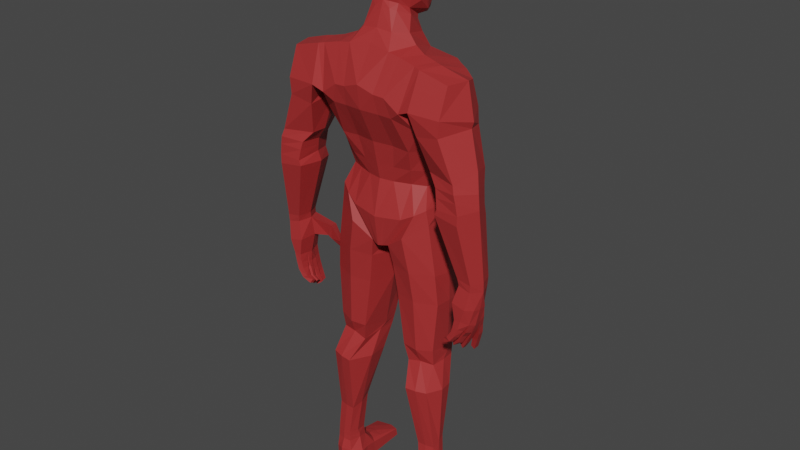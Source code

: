 # Source: enemy.blend  (saved by Blender 3.6.13; exported with 4.5.12 LTS)
import bpy
from mathutils import Matrix  # noqa: F401  (used for matrix-valued properties, if any)

bpy.ops.wm.read_factory_settings(use_empty=True)
scene = bpy.context.scene
scene.name = 'Scene'

# ---- collections
col_john = bpy.data.collections.new('John'); scene.collection.children.link(col_john)

# ---- materials (node trees are filled in below, after node groups)
mat_material = bpy.data.materials.new('Material')
mat_material.use_transparent_shadow = False

# ---- material node trees
mat_material.use_nodes = True; mat_material.node_tree.nodes.clear()
_N = mat_material.node_tree.nodes; _L = mat_material.node_tree.links
n0 = _N.new('ShaderNodeBsdfPrincipled'); n0.name = 'Principled BSDF'; n0.location = (10, 300)
n0.distribution = 'GGX'
n0.subsurface_method = 'RANDOM_WALK_SKIN'
n0.inputs[0].default_value = (0.402, 0.0291, 0.0291, 1.0)
n0.inputs[3].default_value = 1.45
n0.inputs[27].default_value = (0.0, 0.0, 0.0, 1.0)
n0.inputs[28].default_value = 1.0
n1 = _N.new('ShaderNodeOutputMaterial'); n1.name = 'Material Output'; n1.location = (300, 300)
_L.new(n0.outputs[0], n1.inputs[0])
n1.is_active_output = True

# ---- world
world_world = bpy.data.worlds.new('World'); scene.world = world_world
world_world.use_nodes = True; world_world.node_tree.nodes.clear()
_N = world_world.node_tree.nodes; _L = world_world.node_tree.links
n0 = _N.new('ShaderNodeOutputWorld'); n0.name = 'World Output'; n0.location = (300, 300)
n1 = _N.new('ShaderNodeBackground'); n1.name = 'Background'; n1.location = (10, 300)
n1.inputs[0].default_value = (0.05088, 0.05088, 0.05088, 1.0)
_L.new(n1.outputs[0], n0.inputs[0])
n0.is_active_output = True
world_world.color = (0.05088, 0.05088, 0.05088)
world_world.use_sun_shadow = False
world_world.sun_shadow_jitter_overblur = 0.0

# ---- meshes
me_john = bpy.data.meshes.new('John')
me_john.from_pydata([(0.08797, 0.56, 0.05345), (0.1091, 0.8211, 0.03073), (0.09051, 0.561, -0.0207), (0.08906, 0.8348, -0.05675), (0.07525, 0.7633, -0.07816), (0.09266, 0.6921, -0.02114), (0.07563, 0.6213, -0.006025), (0.0864, 0.5871, -0.02198), (0.1158, 0.7646, 0.0432), (0.08934, 0.7105, 0.06759), (0.08115, 0.6246, 0.05619), (0.0909, 0.5915, 0.05578), (0.03847, 0.8452, -0.05533), (0.01623, 0.4895, 0.07587), (0.01659, 0.5068, -0.03307), (0.04089, 0.8313, 0.04167), (0.04893, 0.566, 0.0842), (0.04161, 0.6257, 0.08604), (0.04384, 0.7185, 0.09978), (0.04192, 0.7875, 0.08292), (0.04797, 0.5654, -0.03967), (0.02458, 0.6223, -0.02758), (0.03585, 0.6906, -0.04209), (0.02889, 0.7842, -0.08088), (0.0221, 0.8804, 0.03396), (0.0249, 0.9076, -0.01567), (0.0968, 0.06755, -0.02917), (0.111, 0.06735, -0.02592), (0.04446, 0.3074, 0.05521), (0.04228, 0.3068, 0.03082), (0.03053, 0.4176, -0.0244), (0.02823, 0.4136, 0.07073), (0.108, 0.419, -0.01603), (0.1008, 0.4111, 0.05096), (0.02284, 0.4724, -0.02788), (0.02053, 0.4639, 0.07383), (0.1035, 0.4735, -0.01881), (0.09583, 0.4609, 0.05261), (0.1039, 0.2549, -0.0384), (0.1122, 0.252, 0.01523), (0.06463, 0.253, -0.04533), (0.04965, 0.2502, 0.03264), (0.1085, 0.1328, -0.02134), (0.1065, 0.1457, 0.006621), (0.07679, 0.1318, -0.02468), (0.07599, 0.1451, 0.0156), (0.05946, 0.8419, -0.05541), (0.0521, 0.5248, 0.06672), (0.06926, 0.5764, -0.03215), (0.05287, 0.6218, -0.01657), (0.06678, 0.6888, -0.04249), (0.04798, 0.7829, -0.07968), (0.05228, 0.5336, -0.04211), (0.09407, 0.8239, 0.03997), (0.06991, 0.578, 0.07185), (0.06138, 0.6252, 0.07342), (0.07708, 0.7156, 0.09193), (0.0823, 0.7751, 0.07488), (0.101, 0.3093, 0.02103), (0.06881, 0.4186, -0.03196), (0.06364, 0.4127, 0.07386), (0.05792, 0.4613, 0.07518), (0.06343, 0.4735, -0.03753), (0.0809, 0.2511, 0.03982), (0.08429, 0.254, -0.04393), (0.09125, 0.1454, 0.02329), (0.09267, 0.1323, -0.02435), (0.08915, 0.5664, 0.01687), (0.1015, 0.8355, -0.02183), (0.09211, 0.5905, 0.02307), (0.08182, 0.6229, 0.02636), (0.1015, 0.7018, 0.0153), (0.1111, 0.7721, 0.0005639), (0.05764, 0.8497, -0.01383), (0.01223, 0.4958, 0.0214), (0.03092, 0.927, -0.01958), (0.03089, 0.898, 0.002599), (0.111, 0.07765, -0.02518), (0.1126, 0.06547, -0.01501), (0.09677, 0.3069, 0.04099), (0.07061, 0.3064, 0.05711), (0.01796, 0.4157, 0.02346), (0.1068, 0.415, 0.01747), (0.106, 0.4672, 0.01659), (0.009595, 0.4682, 0.02329), (0.1178, 0.2552, -0.01158), (0.04492, 0.2521, -0.006344), (0.11, 0.1392, -0.007361), (0.07252, 0.1385, -0.00454), (0.1093, 0.02866, 0.002165), (0.07954, 0.8412, -0.021), (0.16, 0.8194, -0.01981), (0.1482, 0.8125, 0.006578), (0.1501, 0.8191, -0.05682), (0.1496, 0.77, -0.07553), (0.1526, 0.7689, 0.01626), (0.1732, 0.759, -0.02194), (0.09553, 0.7716, -0.0811), (0.114, 0.7644, -0.001008), (0.1203, 0.7657, 0.03284), (0.1248, 0.8188, 0.02227), (0.09974, 0.8324, -0.05926), (0.1144, 0.8334, -0.0246), (0.1404, 0.6443, -0.06758), (0.1369, 0.6434, -0.02893), (0.1802, 0.6465, -0.07226), (0.1984, 0.6423, -0.03749), (0.1205, 0.6769, -0.05699), (0.1724, 0.6763, 0.01143), (0.1198, 0.6768, -0.03003), (0.1732, 0.6742, -0.0703), (0.1441, 0.6782, 0.02186), (0.1887, 0.6869, -0.02938), (0.1064, 0.7344, -0.07325), (0.1587, 0.7439, 0.0105), (0.1077, 0.7393, -0.01681), (0.1474, 0.7423, -0.0754), (0.1213, 0.7354, 0.02223), (0.1693, 0.7479, -0.02158), (0.183, 0.6101, -0.07132), (0.15, 0.6079, 0.008292), (0.2011, 0.6055, -0.03625), (0.1398, 0.6162, -0.06987), (0.1854, 0.6068, -0.0003493), (0.1351, 0.613, -0.02553), (0.09069, 0.7286, -0.04928), (0.1018, 0.7345, 0.05454), (0.03237, 0.7508, -0.07297), (0.04258, 0.7698, 0.09486), (0.08212, 0.7478, 0.07799), (0.05765, 0.7506, -0.07308), (0.1073, 0.7407, 0.007405), (0.03253, 0.8556, 0.03219), (0.02769, 0.8681, -0.03557), (0.04348, 0.8658, -0.01215), (0.1118, -0.0008817, -0.01838), (0.1103, 0.01065, -0.03098), (0.09511, -0.0009692, 0.007314), (0.1088, 0.0006177, 0.0003359), (0.09618, 0.01056, -0.03704), (0.06964, 0.005368, -0.03081), (0.0667, 0.0001123, -0.01574), (0.07021, 0.00185, 0.004235), (0.09684, -0.0006343, -0.01778), (0.07068, 0.02922, 0.006159), (0.06717, 0.03104, -0.01127), (0.1123, 0.03051, -0.01401), (0.1107, 0.03602, -0.03141), (0.0966, 0.0387, -0.03724), (0.07876, 0.03694, -0.03093), (0.09281, 0.03277, 0.03698), (0.1087, 0.03488, 0.03494), (0.07974, 0.02921, 0.03231), (0.123, 0.01115, 0.0958), (0.09364, 0.01146, 0.103), (0.09309, -0.003294, 0.1053), (0.07789, 0.01149, 0.09964), (0.1224, -0.004194, 0.09821), (0.07735, -0.00362, 0.1019), (0.1145, 0.02305, 0.02871), (0.07357, 0.02426, 0.02891), (0.07187, 0.00032, 0.03067), (0.1135, -0.0007215, 0.02381), (0.09791, -0.002673, 0.03375), (0.03442, 0.9835, 0.04492), (0.03965, 0.9314, 0.001237), (0.04449, 0.9876, 0.01287), (0.04286, 0.9353, 0.01954), (0.03723, 0.9304, 0.05431), (0.03476, 0.8892, 0.04282), (0.0248, 0.9173, -0.01763), (0.04069, 0.9078, 0.01875), (0.007155, 0.5054, -0.03697), (0.0, 0.4816, 0.08015), (0.01814, 0.5619, -0.04449), (0.01006, 0.9094, -0.01941), (0.005631, 0.4927, 0.02084), (0.01686, 0.985, 0.05689), (0.03923, 0.9394, 0.001135), (0.02128, 0.9975, 0.0183), (0.009992, 0.9272, -0.02613), (0.01356, 0.9208, 0.06713), (0.0281, 0.8968, 0.05959), (0.01003, 0.9185, -0.02146), (0.02457, 0.8745, 0.03072), (0.03661, 0.8901, -0.0009407), (0.008484, 0.8754, 0.05732), (0.1682, 0.4332, -0.0517), (0.1805, 0.4343, -0.05249), (0.1945, 0.4232, -0.03), (0.1915, 0.427, -0.002786), (0.1786, 0.4289, 0.001788), (0.1687, 0.4275, -0.02289), (0.1636, 0.4636, -0.05223), (0.1647, 0.4616, -0.01804), (0.175, 0.4589, 0.003999), (0.1908, 0.4555, -0.002292), (0.2009, 0.4541, -0.02864), (0.1882, 0.4583, -0.0534), (0.1436, 0.4769, 0.002325), (0.1473, 0.4736, 0.01849), (0.1558, 0.4521, 0.006878), (0.1594, 0.4514, 0.01889), (0.1308, 0.4466, 0.01065), (0.1359, 0.4474, 0.02146), (0.1517, 0.4444, 0.01121), (0.1549, 0.445, 0.01845), (0.1384, 0.4298, 0.01928), (0.1403, 0.4303, 0.02481), (0.1261, 0.4303, 0.01869), (0.1237, 0.4365, 0.01621), (0.1268, 0.437, 0.02443), (0.1286, 0.4308, 0.02557), (0.1937, 0.4249, -0.01675), (0.1742, 0.4278, -0.0112), (0.1904, 0.4273, -0.04199), (0.1685, 0.4305, -0.03312), (0.1756, 0.3585, 0.006668), (0.1676, 0.3604, 0.008108), (0.1662, 0.3593, -0.0004269), (0.1749, 0.3572, -0.003588), (0.1451, 0.3898, -0.04743), (0.1485, 0.3829, -0.05018), (0.1482, 0.3805, -0.04313), (0.1454, 0.3865, -0.03976), (0.1631, 0.3611, -0.01097), (0.1571, 0.366, -0.00914), (0.1558, 0.3663, -0.01591), (0.1628, 0.3619, -0.01908), (0.15, 0.3794, -0.02964), (0.1557, 0.3726, -0.03467), (0.1565, 0.3706, -0.02637), (0.1512, 0.3768, -0.02356), (0.1721, 0.4102, -0.01054), (0.1678, 0.3927, -0.01032), (0.1632, 0.3798, -0.01066), (0.1699, 0.4098, -0.02124), (0.1659, 0.3923, -0.02001), (0.1618, 0.3797, -0.01834), (0.1871, 0.4065, -0.0274), (0.1789, 0.3897, -0.02523), (0.1721, 0.3762, -0.02212), (0.1728, 0.3759, -0.0131), (0.1803, 0.3902, -0.01401), (0.1889, 0.4075, -0.01517), (0.1776, 0.4118, 0.003389), (0.1753, 0.3955, 0.00471), (0.1724, 0.3802, 0.006346), (0.174, 0.4107, -0.008487), (0.1724, 0.3943, -0.006052), (0.1706, 0.3789, -0.003344), (0.19, 0.4082, -0.01346), (0.1876, 0.3921, -0.01045), (0.1825, 0.3777, -0.006863), (0.1821, 0.3792, 0.00431), (0.1869, 0.3937, 0.001661), (0.1885, 0.4101, -0.0004223), (0.1844, 0.4106, -0.04135), (0.176, 0.3999, -0.03937), (0.168, 0.3846, -0.03918), (0.1876, 0.4074, -0.03022), (0.1787, 0.3962, -0.02949), (0.1702, 0.3813, -0.03032), (0.167, 0.4111, -0.02429), (0.1648, 0.4004, -0.02398), (0.1595, 0.3847, -0.02579), (0.1577, 0.3875, -0.03253), (0.1635, 0.4034, -0.03188), (0.1662, 0.4136, -0.03349), (0.1764, 0.4188, -0.05326), (0.1714, 0.4047, -0.05398), (0.1617, 0.3919, -0.05435), (0.181, 0.4133, -0.04364), (0.1733, 0.3996, -0.04512), (0.1633, 0.3882, -0.04642), (0.1663, 0.4158, -0.03609), (0.1631, 0.4061, -0.03898), (0.1555, 0.3933, -0.04157), (0.154, 0.3958, -0.05192), (0.1623, 0.4086, -0.0521), (0.1653, 0.4183, -0.0519), (0.2007, 0.4546, -0.01521), (0.1983, 0.456, -0.04084), (0.02067, 0.8849, 0.0657), (0.01868, 0.8783, 0.05711), (0.02584, 0.8816, 0.05185), (0.01116, 0.8776, 0.06887), (0.0149, 0.8847, 0.07251), (0.01257, 0.8989, 0.06804), (0.03084, 0.9495, -0.02059), (0.0428, 0.9529, 0.01688), (0.03599, 0.9501, 0.05105), (0.009964, 0.949, -0.03115), (0.01592, 0.9458, 0.06403), (0.03139, 0.9382, -0.02009), (0.04285, 0.9403, 0.01878), (0.03587, 0.9398, 0.05088), (0.00998, 0.9377, -0.02863), (0.02347, 0.9427, 0.05281), (0.03078, 0.9168, 0.05809), (0.01085, 0.9166, 0.06666), (0.04379, 0.9258, 0.01926), (0.02082, 0.9167, 0.06238), (0.0, 0.5046, -0.03906), (0.01382, 0.8267, 0.05061), (0.0, 0.5544, 0.09366), (0.0, 0.6269, 0.09604), (0.0, 0.7183, 0.1053), (0.0, 0.7855, 0.08993), (0.006733, 0.8785, 0.038), (0.0, 0.4911, 0.02055), (0.0, 0.7704, 0.1022), (0.01222, 0.8547, 0.03685), (0.0, 0.9865, 0.0617), (0.0, 0.8514, -0.05056), (0.0, 0.56, -0.04709), (0.0, 0.6229, -0.03279), (0.0, 0.6914, -0.0482), (0.0, 0.794, -0.08365), (0.0, 0.9103, -0.02142), (0.0, 0.7521, -0.07763), (0.0, 0.871, -0.03705), (0.04071, 0.9514, 0.0009312), (0.0, 1.0, 0.0213), (0.0, 0.9276, -0.02825), (0.0, 0.9192, -0.02353), (0.0, 0.8732, 0.03969), (0.0, 0.944, 0.06948), (0.0, 0.9494, -0.03308), (0.0, 0.9405, -0.03122), (0.008651, 0.9385, 0.06327), (0.0415, 0.9856, 0.03508), (0.04072, 0.9336, 0.03648), (0.02034, 0.994, 0.03534), (0.04063, 0.9524, 0.03613), (0.04068, 0.9422, 0.03447), (0.03941, 0.9248, 0.0378), (0.0, 0.9971, 0.03609), (0.0, 0.8264, 0.05162), (0.0, 0.8782, 0.03867), (0.0, 0.8546, 0.03787), (0.0, 0.9232, 0.07814), (0.0, 0.898, 0.07082), (0.0, 0.8741, 0.05692), (0.0, 0.8776, 0.06995), (0.0, 0.8857, 0.07767), (0.0, 0.94, 0.06772), (0.0, 0.9159, 0.07071), (0.0, 0.9208, 0.07782), (0.1096, 0.05271, 0.009707), (0.1096, 0.07078, 0.005381), (0.111, 0.05704, -0.02666), (0.08092, 0.05143, 0.01221), (0.08194, 0.07065, 0.00975), (0.08211, 0.05723, -0.02907), (0.08246, 0.07793, -0.02815), (0.09577, 0.07069, 0.01328), (0.09554, 0.0527, 0.01644), (0.09673, 0.07779, -0.02815), (0.09686, 0.05731, -0.03019), (0.1126, 0.07403, -0.01417), (0.1127, 0.05685, -0.01034), (0.07837, 0.07414, -0.01134), (0.07702, 0.05726, -0.007491), (0.09949, 0.2978, -0.01361), (0.1013, 0.3287, -0.01855), (0.04968, 0.2912, -0.01868), (0.04389, 0.324, -0.02406), (0.04648, 0.2946, 0.05269), (0.04244, 0.3203, 0.05773), (0.09711, 0.2957, 0.03905), (0.09643, 0.3182, 0.04294), (0.06938, 0.3184, 0.05897), (0.07183, 0.2944, 0.05526), (0.07253, 0.3245, -0.02837), (0.07459, 0.2976, -0.01727), (0.1008, 0.3208, 0.02307), (0.1012, 0.2978, 0.01276), (0.04023, 0.3162, 0.02944), (0.04433, 0.2974, 0.01705), (0.08269, 0.6507, -0.0123), (0.08852, 0.6671, 0.05565), (0.02926, 0.6506, -0.0336), (0.04229, 0.671, 0.09141), (0.06991, 0.6688, 0.07661), (0.05887, 0.6507, -0.02775), (0.09078, 0.6587, 0.02134), (0.0, 0.6513, -0.03918), (0.0, 0.6709, 0.09983), (0.02539, 0.8974, -0.02036), (0.008373, 0.8735, 0.03893), (0.0, 0.9007, -0.02524), (0.01403, 0.8993, -0.02394), (0.02271, 0.9238, 0.06476), (0.03438, 0.9803, -0.01489), (0.0431, 0.9867, -0.00227), (0.01482, 0.9788, -0.02824), (0.01705, 0.9883, -0.01851), (0.0, 0.9885, -0.0244), (3.037e-10, 0.979, -0.03304), (0.04046, 0.9261, 0.000793), (0.03458, 0.9122, 0.001204), (0.1831, 0.627, -0.07119), (0.1772, 0.661, -0.07332), (0.1373, 0.6582, -0.06528), (0.1435, 0.6252, -0.06988), (0.1519, 0.6259, 0.003508), (0.1498, 0.6549, 0.00857), (0.1797, 0.6544, 0.001119), (0.1854, 0.6256, -0.004647), (0.1344, 0.6559, -0.02987), (0.1394, 0.631, -0.02798), (0.2001, 0.6295, -0.0383), (0.1966, 0.655, -0.03667), (0.1722, 0.4954, -0.04725), (0.1703, 0.5068, -0.04862), (0.1949, 0.503, -0.04857), (0.194, 0.49, -0.04826), (0.2051, 0.486, -0.02663), (0.2051, 0.5028, -0.02729), (0.1971, 0.5025, -0.003408), (0.1962, 0.4873, -0.00379), (0.1802, 0.5022, 0.002018), (0.1804, 0.4921, 0.002468), (0.1667, 0.5064, -0.02444), (0.1676, 0.4952, -0.02152), (0.07509, 0.01975, 0.05391), (0.07381, -0.001073, 0.05585), (0.1175, 0.01884, 0.05243), (0.1166, -0.001949, 0.05011), (0.09621, -0.002892, 0.05904), (0.1134, 0.02714, 0.05478), (0.09305, 0.0266, 0.05609), (0.07911, 0.02324, 0.05498), (0.08229, 0.06758, -0.02861), (0.0777, 0.06525, -0.007074)], [], [(51, 46, 3, 4), (100, 99, 95, 92), (359, 351, 147, 148), (309, 24, 186), (308, 304, 338), (67, 69, 11, 0), (69, 70, 10, 11), (386, 71, 9, 381), (131, 72, 8, 126), (52, 48, 7, 2), (48, 49, 6, 7), (385, 50, 5, 380), (130, 51, 4, 125), (174, 21, 20), (172, 174, 20, 14), (129, 57, 19, 128), (384, 56, 18, 383), (54, 55, 17, 16), (47, 54, 16, 13), (57, 53, 15, 19), (90, 73, 15, 53), (176, 74, 13, 173), (334, 290, 166, 331), (185, 389, 25, 76), (148, 147, 136, 139), (363, 354, 149, 145), (89, 349, 151, 159), (357, 352, 152, 150), (373, 368, 41, 63), (366, 379, 29), (379, 366, 40, 86), (366, 375, 64, 40), (62, 36, 32, 59), (84, 34, 30, 81), (83, 37, 33, 82), (61, 35, 31, 60), (47, 13, 35, 61), (67, 0, 37, 83), (74, 14, 34, 84), (52, 2, 36, 62), (33, 60, 372, 371), (82, 33, 371, 376), (368, 379, 86, 41), (59, 32, 365, 374), (63, 41, 45, 65), (85, 39, 43, 87), (86, 40, 44, 88), (64, 38, 42, 66), (40, 64, 66, 44), (39, 63, 65, 43), (30, 59, 374, 367), (377, 370, 39, 85), (14, 52, 62, 34), (0, 47, 61, 37), (37, 61, 60, 33), (34, 62, 59, 30), (81, 30, 367, 378), (370, 373, 63, 39), (361, 349, 89, 146), (146, 89, 138, 135), (68, 90, 53, 1), (8, 1, 53, 57), (0, 11, 54, 47), (11, 10, 55, 54), (381, 9, 56, 384), (126, 8, 57, 129), (127, 23, 51, 130), (382, 22, 50, 385), (20, 21, 49, 48), (14, 20, 48, 52), (88, 44, 355, 362), (23, 12, 46, 51), (3, 46, 90, 68), (429, 428, 153, 157), (41, 86, 88, 45), (38, 85, 87, 42), (31, 81, 378, 369), (375, 364, 38, 64), (13, 74, 84, 35), (2, 67, 83, 36), (36, 83, 82, 32), (35, 84, 81, 31), (60, 31, 369, 372), (364, 377, 85, 38), (66, 42, 77, 358), (65, 45, 353, 356), (144, 145, 141, 142), (184, 185, 76, 24), (293, 291, 164, 177), (172, 14, 74, 176), (46, 12, 73, 90), (125, 4, 72, 131), (380, 5, 71, 386), (7, 6, 70, 69), (2, 7, 69, 67), (425, 194, 201, 199), (96, 91, 92, 95), (94, 93, 91, 96), (97, 101, 93, 94), (101, 102, 91, 93), (102, 100, 92, 91), (421, 423, 195, 196), (8, 72, 98, 99), (68, 1, 100, 102), (3, 68, 102, 101), (4, 3, 101, 97), (72, 4, 97, 98), (1, 8, 99, 100), (425, 414, 193, 194), (423, 425, 199, 200), (418, 421, 196, 281), (402, 412, 121, 119), (406, 411, 124, 120), (108, 111, 407, 408), (405, 402, 119, 122), (409, 406, 120, 123), (114, 117, 111, 108), (113, 116, 110, 107), (115, 113, 107, 109), (117, 115, 109, 111), (116, 118, 112, 110), (118, 114, 108, 112), (96, 95, 114, 118), (94, 96, 118, 116), (99, 98, 115, 117), (98, 97, 113, 115), (97, 94, 116, 113), (95, 99, 117, 114), (112, 108, 408, 413), (411, 405, 122, 124), (412, 409, 123, 121), (109, 107, 404, 410), (110, 112, 413, 403), (111, 109, 410, 407), (5, 125, 131, 71), (22, 127, 130, 50), (9, 126, 129, 56), (56, 129, 128, 18), (50, 130, 125, 5), (71, 131, 126, 9), (15, 73, 134, 132), (73, 12, 133, 134), (128, 311, 307, 18), (143, 135, 138, 137), (141, 143, 137, 142), (140, 139, 143, 141), (139, 136, 135, 143), (149, 148, 139, 140), (147, 146, 135, 136), (145, 149, 140, 141), (426, 427, 158, 156), (433, 426, 156), (351, 359, 26, 27), (42, 87, 360, 77), (44, 66, 358, 355), (45, 88, 362, 353), (43, 65, 356, 350), (87, 43, 350, 360), (352, 363, 145, 144), (153, 154, 155, 157), (154, 156, 158, 155), (432, 433, 156, 154), (431, 432, 154, 153), (428, 431, 153), (430, 429, 157, 155), (427, 430, 155, 158), (352, 144, 160, 152), (351, 361, 146, 147), (142, 137, 163, 161), (137, 138, 162, 163), (144, 142, 161, 160), (138, 89, 159, 162), (354, 359, 148, 149), (397, 398, 323, 179), (401, 170, 75, 400), (24, 169, 285, 284), (186, 284, 286), (340, 312, 390, 326), (76, 25, 170, 401), (25, 175, 183, 170), (132, 134, 185, 184), (170, 183, 180, 75), (395, 397, 179, 166), (322, 289, 394, 395), (331, 333, 177, 164), (19, 308, 311, 128), (317, 320, 127, 22), (303, 172, 176, 310), (327, 293, 177, 313), (392, 175, 25, 389), (318, 314, 12, 23), (310, 176, 173), (303, 315, 174, 172), (315, 316, 21, 174), (387, 317, 22, 382), (320, 318, 23, 127), (383, 388, 306, 17), (17, 306, 305, 16), (15, 304, 308, 19), (16, 305, 173, 13), (390, 184, 24, 309), (287, 283, 182, 288), (283, 285, 169, 182), (194, 193, 187, 216, 192), (196, 195, 191, 190), (197, 281, 213, 189), (195, 194, 192, 214, 191), (198, 282, 215, 188), (193, 198, 188, 187), (415, 424, 124, 122), (419, 416, 119, 121), (194, 195, 202, 201), (282, 418, 197), (422, 420, 123, 120), (417, 418, 282, 198), (200, 199, 203, 204), (195, 423, 200, 202), (424, 422, 120, 124), (205, 206, 208, 207), (201, 202, 206, 205), (199, 201, 205, 203), (202, 200, 204, 206), (203, 205, 207, 209, 210), (206, 204, 211, 212, 208), (212, 209, 207, 208), (209, 212, 211, 210), (204, 203, 210, 211), (217, 218, 219, 220), (247, 218, 217, 254), (221, 222, 223, 224), (271, 222, 221, 278), (225, 226, 227, 228), (229, 230, 231, 232), (259, 230, 229, 266), (250, 219, 218, 247), (253, 220, 219, 250), (256, 251, 213, 190), (262, 231, 230, 259), (265, 232, 231, 262), (268, 263, 192, 216), (274, 223, 222, 271), (277, 224, 223, 274), (280, 275, 216, 187), (244, 239, 189, 213), (241, 228, 227, 238), (238, 227, 226, 235), (235, 226, 225, 242), (214, 233, 244, 213), (233, 234, 243, 244), (234, 235, 242, 243), (192, 236, 233, 214), (236, 237, 234, 233), (237, 238, 235, 234), (189, 239, 236, 192), (239, 240, 237, 236), (240, 241, 238, 237), (225, 228, 241, 242), (242, 241, 240, 243), (243, 240, 239, 244), (217, 220, 253, 254), (254, 253, 252, 255), (255, 252, 251, 256), (213, 251, 248, 214), (251, 252, 249, 248), (252, 253, 250, 249), (214, 248, 245, 191), (248, 249, 246, 245), (249, 250, 247, 246), (191, 245, 256, 190), (245, 246, 255, 256), (246, 247, 254, 255), (229, 232, 265, 266), (266, 265, 264, 267), (267, 264, 263, 268), (192, 263, 260, 189), (263, 264, 261, 260), (264, 265, 262, 261), (189, 260, 257, 215), (260, 261, 258, 257), (261, 262, 259, 258), (215, 257, 268, 216), (257, 258, 267, 268), (258, 259, 266, 267), (221, 224, 277, 278), (278, 277, 276, 279), (279, 276, 275, 280), (216, 275, 272, 215), (275, 276, 273, 272), (276, 277, 274, 273), (215, 272, 269, 188), (272, 273, 270, 269), (273, 274, 271, 270), (188, 269, 280, 187), (269, 270, 279, 280), (270, 271, 278, 279), (213, 281, 196, 190), (215, 282, 197, 189), (281, 197, 418), (420, 419, 121, 123), (283, 284, 285), (287, 345, 344, 286), (283, 287, 286, 284), (300, 302, 393, 181), (169, 171, 301, 336), (169, 24, 76, 171), (330, 298, 293), (284, 186, 24), (294, 297, 292, 289), (178, 294, 289, 322), (298, 296, 291), (335, 295, 290, 334), (332, 167, 295, 335), (393, 168, 296, 298), (165, 75, 294, 178), (75, 180, 297, 294), (181, 298, 330), (288, 182, 299, 302, 300), (336, 301, 167, 332), (400, 75, 165), (302, 299, 168, 393), (347, 300, 181, 348), (342, 288, 300, 347), (341, 181, 330, 346), (180, 324, 329, 297), (297, 329, 328, 292), (348, 181, 341), (345, 287, 288, 342), (312, 132, 184, 390), (326, 390, 309, 339), (338, 304, 312, 340), (343, 186, 286, 344), (339, 309, 186, 343), (175, 319, 325, 183), (183, 325, 324, 180), (171, 401, 400, 301), (292, 328, 399, 396), (333, 337, 313, 177), (12, 314, 321, 133), (392, 391, 319, 175), (179, 323, 337, 333), (299, 336, 168), (168, 336, 332), (168, 332, 335, 296), (296, 335, 334, 291), (166, 179, 333, 331), (291, 334, 331, 164), (182, 169, 336, 299), (414, 417, 198, 193), (304, 15, 132, 312), (27, 77, 360, 78), (78, 360, 350), (355, 434, 435, 362), (350, 349, 78), (26, 434, 355, 358), (356, 353, 352, 357), (357, 349, 350, 356), (349, 357, 150, 151), (349, 361, 78), (351, 27, 78, 361), (27, 26, 358, 77), (434, 354, 363, 435), (359, 354, 434, 26), (80, 79, 371, 372), (375, 366, 367, 374), (29, 28, 369, 378), (367, 366, 29), (28, 80, 372, 369), (364, 365, 58), (79, 58, 376, 371), (29, 378, 367), (32, 82, 376, 365), (370, 377, 58, 79), (368, 373, 80, 28), (379, 368, 28, 29), (373, 370, 79, 80), (376, 58, 365), (377, 364, 58), (364, 375, 374, 365), (18, 307, 388, 383), (316, 387, 382, 21), (6, 380, 386, 70), (21, 382, 385, 49), (10, 381, 384, 55), (55, 384, 383, 17), (49, 385, 380, 6), (70, 386, 381, 10), (134, 133, 389, 185), (133, 321, 391, 392), (133, 392, 389), (346, 330, 293, 327), (181, 393, 298), (397, 395, 394, 396), (398, 397, 396, 399), (289, 292, 396, 394), (290, 322, 395, 166), (295, 178, 322, 290), (301, 400, 165, 167), (167, 165, 178, 295), (171, 76, 401), (293, 298, 291), (106, 413, 408), (106, 105, 403, 413), (409, 106, 408), (103, 104, 410, 404), (105, 103, 404, 403), (406, 407, 104), (107, 110, 403, 404), (402, 405, 103, 105), (405, 411, 104, 103), (412, 402, 105, 106), (409, 412, 106), (410, 104, 407), (411, 406, 104), (406, 409, 408, 407), (415, 416, 417, 414), (419, 420, 421, 418), (416, 419, 418, 417), (423, 421, 420, 422), (425, 423, 422, 424), (414, 425, 424, 415), (416, 415, 122, 119), (161, 163, 430, 427), (163, 162, 429, 430), (160, 161, 427, 426), (162, 159, 428, 429), (150, 152, 433, 432), (151, 150, 432, 431), (159, 151, 431, 428), (152, 160, 426, 433), (363, 352, 435), (362, 435, 353), (352, 353, 435)])
_k = set([(4, 72), (8, 72), (8, 126), (9, 126), (91, 92), (92, 95), (93, 94), (95, 114), (114, 118), (116, 118), (153, 154), (154, 156), (155, 157), (155, 158), (157, 429), (158, 427), (161, 427), (162, 429), (169, 171), (169, 285), (171, 301), (181, 330), (189, 192), (194, 195), (194, 201), (194, 425), (213, 214), (215, 216), (291, 293), (293, 327), (298, 330), (300, 347), (330, 346), (341, 346), (341, 348), (347, 348), (407, 408), (407, 410), (408, 413)])
me_john.attributes.new('sharp_edge', 'BOOLEAN', 'EDGE').data.foreach_set('value', [ (min(e.vertices), max(e.vertices)) in _k for e in me_john.edges])
_uv = me_john.uv_layers.new(name='UVMap')
_uv.uv.foreach_set('vector', [0.08905, 0.2365, 0.1118, 0.1738, 0.1445, 0.185, 0.1178, 0.2588, 0.4193, 0.7887, 0.4064, 0.7363, 0.4467, 0.7355, 0.4484, 0.779, 0.05837, 0.9379, 0.07476, 0.9391, 0.07138, 0.9608, 0.05508, 0.958, 0.3711, 0.8226, 0.3837, 0.8107, 0.3844, 0.8387, 0.803, 0.7473, 0.8105, 0.6945, 0.825, 0.7004, 0.5764, 0.5987, 0.5675, 0.6229, 0.53, 0.6217, 0.535, 0.5898, 0.5675, 0.6229, 0.5616, 0.6557, 0.5272, 0.6554, 0.53, 0.6217, 0.5646, 0.6926, 0.5682, 0.7369, 0.5078, 0.7424, 0.5246, 0.6989, 0.5743, 0.7772, 0.5798, 0.8097, 0.5313, 0.7993, 0.5208, 0.7678, 0.06621, 0.4703, 0.09186, 0.428, 0.1137, 0.417, 0.1152, 0.4428, 0.09186, 0.428, 0.08034, 0.3774, 0.1072, 0.3779, 0.1137, 0.417, 0.08975, 0.353, 0.1022, 0.3207, 0.1341, 0.3151, 0.1183, 0.3518, 0.09664, 0.2675, 0.08905, 0.2365, 0.1178, 0.2588, 0.1337, 0.2868, 0.03065, 0.4389, 0.04715, 0.3762, 0.06552, 0.438, 0.01176, 0.4906, 0.03065, 0.4389, 0.06552, 0.438, 0.02305, 0.4894, 0.3517, 0.7255, 0.3554, 0.7528, 0.3096, 0.7693, 0.3058, 0.7525, 0.33, 0.6462, 0.3396, 0.6946, 0.3008, 0.7008, 0.2959, 0.6519, 0.3216, 0.5536, 0.3166, 0.6022, 0.2916, 0.6055, 0.294, 0.5443, 0.2971, 0.5005, 0.3216, 0.5536, 0.294, 0.5443, 0.2511, 0.4683, 0.7176, 0.7074, 0.7274, 0.6572, 0.7855, 0.6755, 0.7608, 0.7254, 0.768, 0.6016, 0.7908, 0.6135, 0.7855, 0.6755, 0.7274, 0.6572, 0.9866, 0.06372, 0.9946, 0.06396, 0.9997, 0.1199, 0.9802, 0.1251, 0.7306, 0.9002, 0.7519, 0.8951, 0.7678, 0.9279, 0.7427, 0.9325, 0.751, 0.8284, 0.7749, 0.8297, 0.7731, 0.841, 0.7498, 0.8371, 0.05508, 0.958, 0.07138, 0.9608, 0.0677, 0.9854, 0.05109, 0.9853, 0.7075, 0.0761, 0.683, 0.07693, 0.6794, 0.05661, 0.701, 0.0503, 0.6321, 0.05157, 0.6217, 0.07561, 0.594, 0.05578, 0.6019, 0.04418, 0.9755, 0.6829, 0.9597, 0.6887, 0.9551, 0.6622, 0.969, 0.657, 0.2978, 0.2642, 0.2699, 0.266, 0.2732, 0.2188, 0.3068, 0.2181, 0.7089, 0.3167, 0.7501, 0.3214, 0.7664, 0.3303, 0.7501, 0.3214, 0.7089, 0.3167, 0.6765, 0.2783, 0.7203, 0.2766, 0.03505, 0.7003, 0.06435, 0.6969, 0.06743, 0.748, 0.04479, 0.7467, 0.0718, 0.5292, 0.1192, 0.5293, 0.1178, 0.5824, 0.07156, 0.582, 0.767, 0.4972, 0.7092, 0.5035, 0.7099, 0.447, 0.7641, 0.4432, 0.5837, 0.4977, 0.543, 0.4889, 0.5484, 0.4383, 0.5865, 0.4445, 0.2952, 0.4365, 0.2537, 0.4418, 0.2578, 0.3899, 0.2968, 0.3866, 0.2971, 0.5005, 0.2511, 0.4683, 0.2537, 0.4418, 0.2952, 0.4365, 0.5764, 0.5987, 0.535, 0.5898, 0.543, 0.4889, 0.5837, 0.4977, 0.7667, 0.5252, 0.7052, 0.5392, 0.7092, 0.5035, 0.767, 0.4972, 0.06621, 0.4703, 0.1152, 0.4428, 0.1192, 0.5293, 0.0718, 0.5292, 0.3435, 0.38, 0.2968, 0.3866, 0.2967, 0.2892, 0.3306, 0.2853, 0.5865, 0.4445, 0.5484, 0.4383, 0.5645, 0.344, 0.587, 0.348, 0.7909, 0.3163, 0.7501, 0.3214, 0.7203, 0.2766, 0.7651, 0.2721, 0.07156, 0.582, 0.1178, 0.5824, 0.09855, 0.6704, 0.06435, 0.6734, 0.3068, 0.2181, 0.2732, 0.2188, 0.2956, 0.1086, 0.311, 0.1085, 0.6312, 0.2835, 0.6008, 0.2785, 0.6185, 0.1706, 0.6349, 0.1649, 0.7203, 0.2766, 0.6765, 0.2783, 0.6928, 0.1529, 0.7161, 0.1589, 0.06743, 0.748, 0.09045, 0.7481, 0.08198, 0.8633, 0.06355, 0.8626, 0.04479, 0.7467, 0.06743, 0.748, 0.06355, 0.8626, 0.04537, 0.8611, 0.3475, 0.2142, 0.3068, 0.2181, 0.311, 0.1085, 0.3319, 0.106, 0.02856, 0.5759, 0.07156, 0.582, 0.06435, 0.6734, 0.03206, 0.669, 0.6005, 0.3252, 0.5705, 0.3213, 0.6008, 0.2785, 0.6312, 0.2835, 0.02305, 0.4894, 0.06621, 0.4703, 0.0718, 0.5292, 0.02635, 0.5224, 0.344, 0.5322, 0.2971, 0.5005, 0.2952, 0.4365, 0.3427, 0.431, 0.3427, 0.431, 0.2952, 0.4365, 0.2968, 0.3866, 0.3435, 0.38, 0.02635, 0.5224, 0.0718, 0.5292, 0.07156, 0.582, 0.02856, 0.5759, 0.7641, 0.4432, 0.7099, 0.447, 0.7047, 0.3508, 0.7654, 0.3401, 0.3299, 0.262, 0.2978, 0.2642, 0.3068, 0.2181, 0.3475, 0.2142, 0.6443, 0.08115, 0.6217, 0.07561, 0.6321, 0.05157, 0.6504, 0.05453, 0.6504, 0.05453, 0.6321, 0.05157, 0.6362, 0.0231, 0.6577, 0.02281, 0.7435, 0.5948, 0.768, 0.6016, 0.7274, 0.6572, 0.7139, 0.6443, 0.399, 0.7366, 0.4, 0.7931, 0.3814, 0.7979, 0.3554, 0.7528, 0.344, 0.5322, 0.3501, 0.5641, 0.3216, 0.5536, 0.2971, 0.5005, 0.3501, 0.5641, 0.3425, 0.5984, 0.3166, 0.6022, 0.3216, 0.5536, 0.5246, 0.6989, 0.5078, 0.7424, 0.4797, 0.7459, 0.5008, 0.6991, 0.3776, 0.7082, 0.399, 0.7366, 0.3554, 0.7528, 0.3517, 0.7255, 0.06787, 0.264, 0.06735, 0.2331, 0.08905, 0.2365, 0.09664, 0.2675, 0.05546, 0.3508, 0.06719, 0.3149, 0.1022, 0.3207, 0.08975, 0.353, 0.06552, 0.438, 0.04715, 0.3762, 0.08034, 0.3774, 0.09186, 0.428, 0.02305, 0.4894, 0.06552, 0.438, 0.09186, 0.428, 0.06621, 0.4703, 0.7161, 0.1589, 0.6928, 0.1529, 0.6855, 0.09793, 0.7043, 0.0934, 0.06735, 0.2331, 0.08832, 0.1679, 0.1118, 0.1738, 0.08905, 0.2365, 0.7689, 0.5675, 0.8017, 0.5771, 0.768, 0.6016, 0.7435, 0.5948, 0.5792, 0.01732, 0.575, 0.03838, 0.5257, 0.02777, 0.524, 0.01197, 0.7651, 0.2721, 0.7203, 0.2766, 0.7161, 0.1589, 0.7398, 0.1643, 0.6622, 0.2848, 0.6312, 0.2835, 0.6349, 0.1649, 0.6515, 0.1593, 0.8186, 0.4378, 0.7641, 0.4432, 0.7654, 0.3401, 0.7982, 0.3425, 0.06435, 0.6969, 0.09308, 0.699, 0.09045, 0.7481, 0.06743, 0.748, 0.829, 0.5155, 0.7667, 0.5252, 0.767, 0.4972, 0.8252, 0.4893, 0.6199, 0.5956, 0.5764, 0.5987, 0.5837, 0.4977, 0.6239, 0.5064, 0.6239, 0.5064, 0.5837, 0.4977, 0.5865, 0.4445, 0.6246, 0.4507, 0.8252, 0.4893, 0.767, 0.4972, 0.7641, 0.4432, 0.8186, 0.4378, 0.2968, 0.3866, 0.2578, 0.3899, 0.2669, 0.2929, 0.2967, 0.2892, 0.6308, 0.3269, 0.6005, 0.3252, 0.6312, 0.2835, 0.6622, 0.2848, 0.06355, 0.8626, 0.08198, 0.8633, 0.07749, 0.9185, 0.06098, 0.9174, 0.311, 0.1085, 0.2956, 0.1086, 0.2958, 0.03205, 0.3105, 0.03141, 0.721, 0.04723, 0.701, 0.0503, 0.6938, 0.01909, 0.717, 0.0195, 0.7111, 0.8222, 0.751, 0.8284, 0.7498, 0.8371, 0.7095, 0.829, 0.9679, 0.732, 0.9425, 0.7272, 0.9449, 0.6937, 0.9675, 0.6926, 0.9886, 0.003824, 0.9997, 0.007545, 0.9946, 0.06396, 0.9866, 0.06372, 0.8017, 0.5771, 0.825, 0.5837, 0.7908, 0.6135, 0.768, 0.6016, 0.6405, 0.7684, 0.6714, 0.8055, 0.5798, 0.8097, 0.5743, 0.7772, 0.6039, 0.6865, 0.6108, 0.7294, 0.5682, 0.7369, 0.5646, 0.6926, 0.6195, 0.6224, 0.5989, 0.6561, 0.5616, 0.6557, 0.5675, 0.6229, 0.6199, 0.5956, 0.6195, 0.6224, 0.5675, 0.6229, 0.5764, 0.5987, 0.9312, 0.1426, 0.9381, 0.109, 0.967, 0.102, 0.9588, 0.1276, 0.8951, 0.5044, 0.8958, 0.4428, 0.9261, 0.4493, 0.9384, 0.4935, 0.8329, 0.4946, 0.8531, 0.4441, 0.8958, 0.4428, 0.8951, 0.5044, 0.1417, 0.2541, 0.1561, 0.1894, 0.212, 0.2083, 0.2036, 0.2612, 0.7578, 0.5621, 0.7301, 0.5883, 0.6765, 0.5806, 0.7, 0.5504, 0.7301, 0.5883, 0.6995, 0.6317, 0.6786, 0.6109, 0.6765, 0.5806, 0.4707, 0.4447, 0.452, 0.4513, 0.4422, 0.4182, 0.4609, 0.4129, 0.9775, 0.4251, 0.9277, 0.4294, 0.9268, 0.4212, 0.9658, 0.425, 0.7435, 0.5948, 0.7139, 0.6443, 0.6995, 0.6317, 0.7301, 0.5883, 0.7689, 0.5675, 0.7435, 0.5948, 0.7301, 0.5883, 0.7578, 0.5621, 0.1178, 0.2588, 0.1445, 0.185, 0.1561, 0.1894, 0.1417, 0.2541, 0.8219, 0.7674, 0.8219, 0.8556, 0.7982, 0.8495, 0.8195, 0.7675, 0.4, 0.7931, 0.399, 0.7366, 0.4064, 0.7363, 0.4193, 0.7887, 0.9312, 0.1426, 0.902, 0.1403, 0.8987, 0.1082, 0.9381, 0.109, 0.5311, 0.8615, 0.5006, 0.8644, 0.5132, 0.8285, 0.5311, 0.8223, 0.8973, 0.783, 0.9234, 0.7812, 0.9259, 0.8137, 0.9112, 0.8149, 0.8421, 0.6403, 0.8801, 0.6368, 0.8831, 0.6612, 0.8424, 0.6575, 0.9469, 0.2786, 0.9097, 0.2818, 0.9139, 0.264, 0.9539, 0.2607, 0.4603, 0.6396, 0.4264, 0.6446, 0.4333, 0.6192, 0.4685, 0.6158, 0.179, 0.4003, 0.2242, 0.404, 0.2219, 0.4205, 0.1737, 0.4086, 0.4732, 0.5856, 0.4337, 0.5892, 0.4287, 0.5716, 0.4703, 0.567, 0.4521, 0.7091, 0.4067, 0.7045, 0.4264, 0.6446, 0.4603, 0.6396, 0.1501, 0.2898, 0.1976, 0.2879, 0.219, 0.3564, 0.1605, 0.3432, 0.9107, 0.3948, 0.8465, 0.385, 0.8712, 0.3272, 0.902, 0.3294, 0.9565, 0.3933, 0.9107, 0.3948, 0.902, 0.3294, 0.9626, 0.3337, 0.8337, 0.5229, 0.8958, 0.5157, 0.8887, 0.5781, 0.8418, 0.5921, 0.8958, 0.5157, 0.9326, 0.5191, 0.9356, 0.5881, 0.8887, 0.5781, 0.8951, 0.5044, 0.9384, 0.4935, 0.9326, 0.5191, 0.8958, 0.5157, 0.8329, 0.4946, 0.8951, 0.5044, 0.8958, 0.5157, 0.8337, 0.5229, 0.9658, 0.425, 0.9268, 0.4212, 0.9107, 0.3948, 0.9565, 0.3933, 0.9268, 0.4212, 0.8334, 0.4229, 0.8465, 0.385, 0.9107, 0.3948, 0.1417, 0.2541, 0.2036, 0.2612, 0.1976, 0.2879, 0.1501, 0.2898, 0.4467, 0.7355, 0.4064, 0.7363, 0.4067, 0.7045, 0.4521, 0.7091, 0.8887, 0.5781, 0.9356, 0.5881, 0.9244, 0.6106, 0.8813, 0.6107, 0.9097, 0.2818, 0.8625, 0.2721, 0.8631, 0.2632, 0.9139, 0.264, 0.8801, 0.6368, 0.9187, 0.6401, 0.9241, 0.6592, 0.8831, 0.6612, 0.902, 0.3294, 0.8712, 0.3272, 0.8643, 0.3065, 0.9049, 0.3072, 0.8418, 0.5921, 0.8887, 0.5781, 0.8813, 0.6107, 0.8387, 0.6056, 0.9626, 0.3337, 0.902, 0.3294, 0.9049, 0.3072, 0.9499, 0.3085, 0.6108, 0.7294, 0.6405, 0.7684, 0.5743, 0.7772, 0.5682, 0.7369, 0.06719, 0.3149, 0.06787, 0.264, 0.09664, 0.2675, 0.1022, 0.3207, 0.5078, 0.7424, 0.5208, 0.7678, 0.4932, 0.7797, 0.4797, 0.7459, 0.3396, 0.6946, 0.3517, 0.7255, 0.3058, 0.7525, 0.3008, 0.7008, 0.1022, 0.3207, 0.09664, 0.2675, 0.1337, 0.2868, 0.1341, 0.3151, 0.5682, 0.7369, 0.5743, 0.7772, 0.5208, 0.7678, 0.5078, 0.7424, 0.6846, 0.7833, 0.7516, 0.7853, 0.7552, 0.8014, 0.7032, 0.8043, 0.7516, 0.7853, 0.7961, 0.7685, 0.782, 0.7966, 0.7552, 0.8014, 0.3058, 0.7525, 0.2564, 0.7569, 0.2503, 0.7044, 0.3008, 0.7008, 0.9751, 0.4582, 0.9922, 0.459, 0.9873, 0.4776, 0.9709, 0.4836, 0.9408, 0.4576, 0.9751, 0.4582, 0.9709, 0.4836, 0.9433, 0.4781, 0.9463, 0.4422, 0.9778, 0.4379, 0.9751, 0.4582, 0.9408, 0.4576, 0.9778, 0.4379, 0.9933, 0.4453, 0.9922, 0.459, 0.9751, 0.4582, 0.03512, 0.9557, 0.05508, 0.958, 0.05109, 0.9853, 0.02079, 0.9853, 0.67, 0.06126, 0.6504, 0.05453, 0.6577, 0.02281, 0.6714, 0.03537, 0.701, 0.0503, 0.6794, 0.05661, 0.677, 0.02509, 0.6938, 0.01909, 0.7754, 0.0346, 0.7762, 0.01339, 0.829, 0.007969, 0.8274, 0.02344, 0.9503, 0.6387, 0.946, 0.6391, 0.9408, 0.5924, 0.07476, 0.9391, 0.05837, 0.9379, 0.05967, 0.9276, 0.07612, 0.9288, 0.6515, 0.1593, 0.6349, 0.1649, 0.6474, 0.09891, 0.6598, 0.1033, 0.04537, 0.8611, 0.06355, 0.8626, 0.06098, 0.9174, 0.04475, 0.9154, 0.7398, 0.1643, 0.7161, 0.1589, 0.7043, 0.0934, 0.7284, 0.08842, 0.3319, 0.106, 0.311, 0.1085, 0.3105, 0.03141, 0.3278, 0.02968, 0.6349, 0.1649, 0.6185, 0.1706, 0.6253, 0.09431, 0.6474, 0.09891, 0.7299, 0.06879, 0.7075, 0.0761, 0.701, 0.0503, 0.721, 0.04723, 0.5581, 0.8692, 0.5578, 0.8384, 0.5745, 0.8374, 0.5755, 0.8682, 0.5578, 0.8384, 0.5584, 0.8233, 0.5755, 0.8223, 0.5745, 0.8374, 0.9658, 0.6367, 0.9503, 0.6387, 0.9408, 0.5924, 0.958, 0.5868, 0.9891, 0.635, 0.9658, 0.6367, 0.958, 0.5868, 0.9926, 0.5891, 0.575, 0.03838, 0.5717, 0.04665, 0.5257, 0.02777, 0.9672, 0.5364, 0.9913, 0.529, 0.9933, 0.5786, 0.9594, 0.5831, 0.9423, 0.531, 0.9672, 0.5364, 0.9594, 0.5831, 0.9418, 0.5783, 0.7299, 0.06879, 0.721, 0.04723, 0.7469, 0.0407, 0.7514, 0.04513, 0.663, 0.08239, 0.6443, 0.08115, 0.6504, 0.05453, 0.67, 0.06126, 0.9433, 0.4781, 0.9709, 0.4836, 0.9714, 0.5108, 0.9426, 0.5052, 0.9709, 0.4836, 0.9873, 0.4776, 0.9903, 0.502, 0.9714, 0.5108, 0.721, 0.04723, 0.717, 0.0195, 0.7473, 0.01635, 0.7469, 0.0407, 0.6362, 0.0231, 0.6321, 0.05157, 0.6019, 0.04418, 0.6093, 0.02025, 0.04166, 0.9358, 0.05837, 0.9379, 0.05508, 0.958, 0.03512, 0.9557, 0.9731, 0.8098, 0.9928, 0.805, 0.9928, 0.8452, 0.9682, 0.8421, 0.7559, 0.8506, 0.7785, 0.8499, 0.7837, 0.8589, 0.7609, 0.8642, 0.3837, 0.8107, 0.402, 0.8104, 0.3983, 0.8239, 0.3944, 0.8327, 0.3844, 0.8387, 0.3944, 0.8327, 0.3942, 0.8469, 0.2345, 0.8387, 0.2484, 0.8377, 0.2458, 0.8572, 0.2362, 0.8577, 0.7498, 0.8371, 0.7731, 0.841, 0.7785, 0.8499, 0.7559, 0.8506, 0.08442, 0.09445, 0.0674, 0.09176, 0.06831, 0.08337, 0.08534, 0.0855, 0.7032, 0.8043, 0.7552, 0.8014, 0.751, 0.8284, 0.7111, 0.8222, 0.08534, 0.0855, 0.06831, 0.08337, 0.06892, 0.07613, 0.09334, 0.07735, 0.9427, 0.8247, 0.9731, 0.8098, 0.9682, 0.8421, 0.9408, 0.8389, 0.7691, 0.889, 0.7923, 0.8807, 0.7961, 0.9125, 0.7842, 0.9226, 0.9434, 0.8612, 0.9685, 0.8597, 0.971, 0.8837, 0.9511, 0.8717, 0.7608, 0.7254, 0.803, 0.7473, 0.7955, 0.7629, 0.7522, 0.7412, 0.02588, 0.3111, 0.03074, 0.2598, 0.06787, 0.264, 0.06719, 0.3149, 0.9803, 0.001849, 0.9886, 0.003824, 0.9866, 0.06372, 0.98, 0.06362, 0.9869, 0.7346, 0.9679, 0.732, 0.9675, 0.6926, 0.9877, 0.6919, 0.07022, 0.1034, 0.0674, 0.09176, 0.08442, 0.09445, 0.08326, 0.1057, 0.03542, 0.2205, 0.04573, 0.1555, 0.08832, 0.1679, 0.06735, 0.2331, 0.98, 0.06362, 0.9866, 0.06372, 0.9802, 0.1251, 0.003313, 0.491, 0.009511, 0.4391, 0.03065, 0.4389, 0.01176, 0.4906, 0.009511, 0.4391, 0.01875, 0.3738, 0.04715, 0.3762, 0.03065, 0.4389, 0.02171, 0.3478, 0.02588, 0.3111, 0.06719, 0.3149, 0.05546, 0.3508, 0.03074, 0.2598, 0.03542, 0.2205, 0.06735, 0.2331, 0.06787, 0.264, 0.2959, 0.6519, 0.2466, 0.6558, 0.2428, 0.6108, 0.2916, 0.6055, 0.2916, 0.6055, 0.2428, 0.6108, 0.2358, 0.5371, 0.294, 0.5443, 0.7855, 0.6755, 0.8105, 0.6945, 0.803, 0.7473, 0.7608, 0.7254, 0.294, 0.5443, 0.2358, 0.5371, 0.2311, 0.4619, 0.2511, 0.4683, 0.2458, 0.8572, 0.2659, 0.8561, 0.2631, 0.8626, 0.2447, 0.8623, 0.9673, 0.7936, 0.9592, 0.7935, 0.9502, 0.7813, 0.9697, 0.7797, 0.6761, 0.8426, 0.6902, 0.8353, 0.7025, 0.8403, 0.6866, 0.8525, 0.9381, 0.109, 0.8987, 0.1082, 0.9024, 0.07702, 0.9239, 0.07584, 0.9359, 0.07369, 0.4609, 0.4129, 0.4422, 0.4182, 0.4435, 0.3873, 0.4589, 0.384, 0.8958, 0.8157, 0.9112, 0.8149, 0.9101, 0.8453, 0.8949, 0.8473, 0.9641, 0.1074, 0.9381, 0.109, 0.9359, 0.07369, 0.9496, 0.07459, 0.9646, 0.07653, 0.867, 0.812, 0.8817, 0.814, 0.881, 0.8434, 0.8686, 0.8367, 0.1832, 0.5558, 0.2106, 0.5645, 0.1988, 0.5868, 0.1847, 0.586, 0.8992, 0.152, 0.9267, 0.1539, 0.9139, 0.264, 0.8631, 0.2632, 0.8962, 0.7659, 0.8715, 0.7663, 0.8424, 0.6575, 0.8831, 0.6612, 0.5961, 0.8603, 0.5761, 0.8428, 0.5872, 0.8222, 0.5961, 0.8323, 0.8817, 0.814, 0.8973, 0.783, 0.8958, 0.8157, 0.4529, 0.4615, 0.4732, 0.46, 0.4703, 0.567, 0.4287, 0.5716, 0.8722, 0.7795, 0.8973, 0.783, 0.8817, 0.814, 0.867, 0.812, 0.4549, 0.8182, 0.472, 0.8105, 0.472, 0.8415, 0.4596, 0.844, 0.4422, 0.4182, 0.452, 0.4513, 0.4093, 0.4367, 0.4206, 0.4132, 0.9267, 0.1539, 0.9582, 0.1509, 0.9539, 0.2607, 0.9139, 0.264, 0.6081, 0.8511, 0.5991, 0.8522, 0.5965, 0.834, 0.6032, 0.8337, 0.831, 0.7918, 0.831, 0.8041, 0.8236, 0.804, 0.8224, 0.7966, 0.5571, 0.8664, 0.532, 0.8521, 0.5324, 0.8446, 0.5547, 0.8364, 0.4206, 0.4132, 0.4093, 0.4367, 0.3932, 0.4112, 0.415, 0.407, 0.5547, 0.8364, 0.5324, 0.8446, 0.5389, 0.8279, 0.5516, 0.8223, 0.5571, 0.8258, 0.415, 0.407, 0.3932, 0.4112, 0.3812, 0.4016, 0.3823, 0.3954, 0.3956, 0.3938, 0.5997, 0.8225, 0.6081, 0.8221, 0.6032, 0.8337, 0.5965, 0.834, 0.468, 0.8593, 0.4601, 0.8608, 0.4596, 0.8543, 0.469, 0.8524, 0.4596, 0.844, 0.472, 0.8415, 0.469, 0.8524, 0.4596, 0.8543, 0.6641, 0.8445, 0.6552, 0.8445, 0.655, 0.8357, 0.665, 0.8341, 0.4305, 0.3389, 0.4227, 0.3193, 0.4317, 0.3166, 0.4418, 0.3369, 0.831, 0.8248, 0.8224, 0.8248, 0.8226, 0.8172, 0.8305, 0.8163, 0.1719, 0.6262, 0.1562, 0.6321, 0.1534, 0.6242, 0.1638, 0.6207, 0.6666, 0.8222, 0.673, 0.8218, 0.673, 0.8288, 0.6652, 0.8305, 0.6431, 0.8444, 0.6411, 0.8358, 0.6508, 0.8371, 0.6508, 0.8442, 0.4364, 0.8247, 0.445, 0.8106, 0.4542, 0.8163, 0.449, 0.8256, 0.9629, 0.02583, 0.9678, 0.006345, 0.9775, 0.008138, 0.9739, 0.02787, 0.497, 0.8682, 0.4927, 0.8885, 0.4824, 0.8871, 0.4833, 0.8682, 0.9292, 0.8601, 0.9142, 0.8623, 0.9101, 0.8453, 0.9261, 0.8428, 0.6311, 0.8229, 0.6311, 0.8388, 0.6216, 0.8368, 0.6204, 0.8219, 0.3023, 0.8594, 0.3088, 0.8698, 0.3003, 0.874, 0.2887, 0.8592, 0.9249, 0.0588, 0.9357, 0.05701, 0.9359, 0.07369, 0.9239, 0.07584, 0.6408, 0.8227, 0.6408, 0.8394, 0.6329, 0.8371, 0.6314, 0.8219, 0.4135, 0.8256, 0.4071, 0.8144, 0.4141, 0.8107, 0.4252, 0.8253, 0.9033, 0.06201, 0.9217, 0.06076, 0.9239, 0.07584, 0.9024, 0.07702, 0.9123, 0.8631, 0.8982, 0.8644, 0.8949, 0.8473, 0.9101, 0.8453, 0.322, 0.8256, 0.3286, 0.8107, 0.3376, 0.814, 0.3346, 0.8275, 0.9451, 0.02586, 0.9488, 0.0128, 0.9566, 0.01306, 0.954, 0.02649, 0.3613, 0.8636, 0.364, 0.8788, 0.3555, 0.882, 0.349, 0.8647, 0.364, 0.8134, 0.3611, 0.8312, 0.3409, 0.8292, 0.3407, 0.8108, 0.3611, 0.8312, 0.3603, 0.8497, 0.3452, 0.8486, 0.3409, 0.8292, 0.3603, 0.8497, 0.3613, 0.8636, 0.349, 0.8647, 0.3452, 0.8486, 0.9359, 0.07369, 0.9395, 0.05575, 0.9518, 0.05688, 0.9496, 0.07459, 0.9395, 0.05575, 0.9423, 0.0383, 0.9534, 0.03935, 0.9518, 0.05688, 0.9423, 0.0383, 0.9451, 0.02586, 0.954, 0.02649, 0.9534, 0.03935, 0.3098, 0.8734, 0.3135, 0.8565, 0.3338, 0.8573, 0.3399, 0.8734, 0.3135, 0.8565, 0.3181, 0.8393, 0.3334, 0.8401, 0.3338, 0.8573, 0.3181, 0.8393, 0.322, 0.8256, 0.3346, 0.8275, 0.3334, 0.8401, 0.9179, 0.9107, 0.9085, 0.9099, 0.9048, 0.8954, 0.9152, 0.8954, 0.9152, 0.8954, 0.9048, 0.8954, 0.901, 0.8815, 0.9139, 0.8808, 0.9139, 0.8808, 0.901, 0.8815, 0.8982, 0.8644, 0.9123, 0.8631, 0.9384, 0.9128, 0.9267, 0.9143, 0.9225, 0.8933, 0.9353, 0.8916, 0.9353, 0.8916, 0.9225, 0.8933, 0.9181, 0.8787, 0.932, 0.8768, 0.932, 0.8768, 0.9181, 0.8787, 0.9142, 0.8623, 0.9292, 0.8601, 0.4998, 0.8235, 0.499, 0.8394, 0.4804, 0.8384, 0.4771, 0.8226, 0.499, 0.8394, 0.4998, 0.8545, 0.4821, 0.8538, 0.4804, 0.8384, 0.4998, 0.8545, 0.497, 0.8682, 0.4833, 0.8682, 0.4821, 0.8538, 0.9496, 0.07459, 0.9542, 0.05745, 0.9679, 0.05935, 0.9646, 0.07653, 0.9542, 0.05745, 0.9584, 0.04115, 0.9708, 0.04301, 0.9679, 0.05935, 0.9584, 0.04115, 0.9629, 0.02583, 0.9739, 0.02787, 0.9708, 0.04301, 0.4435, 0.3873, 0.4403, 0.3702, 0.4532, 0.3672, 0.4589, 0.384, 0.4403, 0.3702, 0.4357, 0.3539, 0.4492, 0.351, 0.4532, 0.3672, 0.4357, 0.3539, 0.4305, 0.3389, 0.4418, 0.3369, 0.4492, 0.351, 0.8237, 0.8068, 0.831, 0.8045, 0.831, 0.8138, 0.8227, 0.816, 0.9279, 0.0329, 0.936, 0.03042, 0.9369, 0.04627, 0.9275, 0.04866, 0.9275, 0.04866, 0.9369, 0.04627, 0.9357, 0.05701, 0.9249, 0.0588, 0.3088, 0.8149, 0.3044, 0.8314, 0.2796, 0.8282, 0.2781, 0.8107, 0.3044, 0.8314, 0.3029, 0.8424, 0.2853, 0.8419, 0.2796, 0.8282, 0.3029, 0.8424, 0.3023, 0.8594, 0.2887, 0.8592, 0.2853, 0.8419, 0.8949, 0.8473, 0.895, 0.8636, 0.882, 0.8605, 0.881, 0.8434, 0.6649, 0.8338, 0.6531, 0.8327, 0.6534, 0.8221, 0.6649, 0.8218, 0.6201, 0.825, 0.6201, 0.8404, 0.6097, 0.8376, 0.6085, 0.8219, 0.429, 0.871, 0.4289, 0.8538, 0.45, 0.8523, 0.4542, 0.8687, 0.4289, 0.8538, 0.4337, 0.8415, 0.449, 0.8424, 0.45, 0.8523, 0.4337, 0.8415, 0.4364, 0.8247, 0.449, 0.8256, 0.449, 0.8424, 0.6421, 0.8303, 0.6411, 0.8218, 0.6527, 0.8245, 0.6527, 0.8355, 0.9047, 0.03991, 0.9169, 0.0381, 0.9191, 0.05092, 0.9038, 0.05231, 0.9038, 0.05231, 0.9191, 0.05092, 0.9217, 0.06076, 0.9033, 0.06201, 0.403, 0.865, 0.4099, 0.8509, 0.4274, 0.8564, 0.4281, 0.8736, 0.4099, 0.8509, 0.413, 0.8408, 0.4281, 0.8404, 0.4274, 0.8564, 0.413, 0.8408, 0.4135, 0.8256, 0.4252, 0.8253, 0.4281, 0.8404, 0.881, 0.8434, 0.8793, 0.8579, 0.868, 0.8526, 0.8686, 0.8367, 0.8793, 0.8579, 0.8778, 0.872, 0.8675, 0.867, 0.868, 0.8526, 0.8778, 0.872, 0.8765, 0.8838, 0.8672, 0.8802, 0.8675, 0.867, 0.1988, 0.5868, 0.1921, 0.6016, 0.1795, 0.6003, 0.1847, 0.586, 0.1921, 0.6016, 0.1846, 0.6149, 0.1749, 0.6094, 0.1795, 0.6003, 0.1846, 0.6149, 0.1719, 0.6262, 0.1638, 0.6207, 0.1749, 0.6094, 0.9101, 0.8453, 0.9112, 0.8149, 0.9259, 0.8137, 0.9261, 0.8428, 0.881, 0.8434, 0.8817, 0.814, 0.8958, 0.8157, 0.8949, 0.8473, 0.9112, 0.8149, 0.8958, 0.8157, 0.8973, 0.783, 0.9235, 0.7657, 0.8962, 0.7659, 0.8831, 0.6612, 0.9241, 0.6592, 0.402, 0.8382, 0.3944, 0.8327, 0.3983, 0.8239, 0.9673, 0.7936, 0.9853, 0.7932, 0.983, 0.8021, 0.9702, 0.8013, 0.402, 0.8382, 0.4006, 0.8471, 0.3942, 0.8469, 0.3944, 0.8327, 0.9724, 0.7619, 0.9602, 0.7614, 0.9591, 0.7539, 0.9697, 0.7574, 0.7025, 0.8403, 0.7351, 0.8515, 0.7404, 0.8694, 0.7197, 0.8737, 0.7025, 0.8403, 0.7095, 0.829, 0.7498, 0.8371, 0.7351, 0.8515, 0.9754, 0.74, 0.9566, 0.7355, 0.9679, 0.732, 0.3944, 0.8327, 0.3844, 0.8387, 0.3837, 0.8107, 0.09524, 0.06654, 0.06999, 0.0666, 0.07115, 0.05626, 0.09598, 0.0556, 0.7649, 0.8773, 0.788, 0.8698, 0.7923, 0.8807, 0.7691, 0.889, 0.9566, 0.7355, 0.942, 0.7377, 0.9425, 0.7272, 0.7291, 0.8898, 0.7457, 0.8834, 0.7519, 0.8951, 0.7306, 0.9002, 0.724, 0.8819, 0.7432, 0.8787, 0.7457, 0.8834, 0.7291, 0.8898, 0.9591, 0.7539, 0.9407, 0.7468, 0.942, 0.7377, 0.9566, 0.7355, 0.7621, 0.8695, 0.7837, 0.8589, 0.788, 0.8698, 0.7649, 0.8773, 0.09334, 0.07735, 0.06892, 0.07613, 0.06999, 0.0666, 0.09524, 0.06654, 0.9697, 0.7574, 0.9566, 0.7355, 0.9754, 0.74, 0.9697, 0.7797, 0.9502, 0.7813, 0.948, 0.7608, 0.9602, 0.7614, 0.9724, 0.7619, 0.7197, 0.8737, 0.7404, 0.8694, 0.7432, 0.8787, 0.724, 0.8819, 0.7609, 0.8642, 0.7837, 0.8589, 0.7621, 0.8695, 0.9602, 0.7614, 0.948, 0.7608, 0.9407, 0.7468, 0.9591, 0.7539, 0.9855, 0.763, 0.9724, 0.7619, 0.9697, 0.7574, 0.9875, 0.7576, 0.9845, 0.7812, 0.9697, 0.7797, 0.9724, 0.7619, 0.9855, 0.763, 0.9877, 0.7552, 0.9697, 0.7574, 0.9754, 0.74, 0.9863, 0.7387, 0.06892, 0.07613, 0.0574, 0.07501, 0.05872, 0.0633, 0.06999, 0.0666, 0.06999, 0.0666, 0.05872, 0.0633, 0.05967, 0.05507, 0.07115, 0.05626, 0.9875, 0.7576, 0.9697, 0.7574, 0.9877, 0.7552, 0.9853, 0.7932, 0.9673, 0.7936, 0.9697, 0.7797, 0.9845, 0.7812, 0.2484, 0.8377, 0.2724, 0.8364, 0.2659, 0.8561, 0.2458, 0.8572, 0.2362, 0.8577, 0.2458, 0.8572, 0.2447, 0.8623, 0.237, 0.8626, 0.2282, 0.8115, 0.244, 0.8105, 0.2484, 0.8377, 0.2345, 0.8387, 0.3758, 0.8431, 0.3844, 0.8387, 0.3942, 0.8469, 0.384, 0.8538, 0.3649, 0.8268, 0.3711, 0.8226, 0.3844, 0.8387, 0.3758, 0.8431, 0.0674, 0.09176, 0.05587, 0.09005, 0.05678, 0.08195, 0.06831, 0.08337, 0.06831, 0.08337, 0.05678, 0.08195, 0.0574, 0.07501, 0.06892, 0.07613, 0.7351, 0.8515, 0.7559, 0.8506, 0.7609, 0.8642, 0.7404, 0.8694, 0.07115, 0.05626, 0.05967, 0.05507, 0.06338, 0.02619, 0.08069, 0.027, 0.9685, 0.8597, 0.9921, 0.8605, 0.9904, 0.8887, 0.971, 0.8837, 0.08832, 0.1679, 0.04573, 0.1555, 0.04946, 0.1327, 0.08078, 0.1387, 0.07022, 0.1034, 0.0543, 0.1005, 0.05587, 0.09005, 0.0674, 0.09176, 0.9682, 0.8421, 0.9928, 0.8452, 0.9921, 0.8605, 0.9685, 0.8597, 0.6948, 0.8718, 0.7197, 0.8737, 0.7034, 0.8841, 0.7034, 0.8841, 0.7197, 0.8737, 0.724, 0.8819, 0.7034, 0.8841, 0.724, 0.8819, 0.7291, 0.8898, 0.7103, 0.8922, 0.7103, 0.8922, 0.7291, 0.8898, 0.7306, 0.9002, 0.7135, 0.9023, 0.9408, 0.8389, 0.9682, 0.8421, 0.9685, 0.8597, 0.9434, 0.8612, 0.7135, 0.9023, 0.7306, 0.9002, 0.7427, 0.9325, 0.7313, 0.9332, 0.6866, 0.8525, 0.7025, 0.8403, 0.7197, 0.8737, 0.6948, 0.8718, 0.1975, 0.5246, 0.2216, 0.533, 0.2106, 0.5645, 0.1832, 0.5558, 0.244, 0.8105, 0.2769, 0.812, 0.2724, 0.8364, 0.2484, 0.8377, 0.6614, 0.09285, 0.6598, 0.1033, 0.6474, 0.09891, 0.649, 0.09024, 0.649, 0.09024, 0.6474, 0.09891, 0.6253, 0.09431, 0.6855, 0.09793, 0.6842, 0.08743, 0.7086, 0.08416, 0.7043, 0.0934, 0.6253, 0.09431, 0.6217, 0.07561, 0.649, 0.09024, 0.05967, 0.9276, 0.0432, 0.9256, 0.04475, 0.9154, 0.06098, 0.9174, 0.3105, 0.03141, 0.2958, 0.03205, 0.2921, 0.01288, 0.3077, 0.0135, 0.3077, 0.0135, 0.3249, 0.01179, 0.3278, 0.02968, 0.3105, 0.03141, 0.9926, 0.6872, 0.9755, 0.6829, 0.969, 0.657, 0.9874, 0.6573, 0.6217, 0.07561, 0.6443, 0.08115, 0.649, 0.09024, 0.663, 0.08239, 0.6614, 0.09285, 0.649, 0.09024, 0.6443, 0.08115, 0.07612, 0.9288, 0.05967, 0.9276, 0.06098, 0.9174, 0.07749, 0.9185, 0.6842, 0.08743, 0.683, 0.07693, 0.7075, 0.0761, 0.7086, 0.08416, 0.05837, 0.9379, 0.04166, 0.9358, 0.0432, 0.9256, 0.05967, 0.9276, 0.2972, 0.2767, 0.3302, 0.2737, 0.3306, 0.2853, 0.2967, 0.2892, 0.06435, 0.6969, 0.03505, 0.7003, 0.03206, 0.669, 0.06435, 0.6734, 0.7664, 0.3303, 0.7945, 0.3294, 0.7982, 0.3425, 0.7654, 0.3401, 0.7047, 0.3508, 0.7089, 0.3167, 0.7664, 0.3303, 0.2684, 0.2795, 0.2972, 0.2767, 0.2967, 0.2892, 0.2669, 0.2929, 0.6308, 0.3269, 0.6342, 0.3587, 0.5902, 0.3364, 0.5675, 0.3327, 0.5902, 0.3364, 0.587, 0.348, 0.5645, 0.344, 0.7664, 0.3303, 0.7654, 0.3401, 0.7047, 0.3508, 0.6246, 0.4507, 0.5865, 0.4445, 0.587, 0.348, 0.6342, 0.3587, 0.5705, 0.3213, 0.6005, 0.3252, 0.5902, 0.3364, 0.5675, 0.3327, 0.2699, 0.266, 0.2978, 0.2642, 0.2972, 0.2767, 0.2684, 0.2795, 0.7501, 0.3214, 0.7909, 0.3163, 0.7945, 0.3294, 0.7664, 0.3303, 0.2978, 0.2642, 0.3299, 0.262, 0.3302, 0.2737, 0.2972, 0.2767, 0.587, 0.348, 0.5902, 0.3364, 0.6342, 0.3587, 0.6005, 0.3252, 0.6308, 0.3269, 0.5902, 0.3364, 0.09308, 0.699, 0.06435, 0.6969, 0.06435, 0.6734, 0.09855, 0.6704, 0.3008, 0.7008, 0.2503, 0.7044, 0.2466, 0.6558, 0.2959, 0.6519, 0.01875, 0.3738, 0.02171, 0.3478, 0.05546, 0.3508, 0.04715, 0.3762, 0.5989, 0.6561, 0.6039, 0.6865, 0.5646, 0.6926, 0.5616, 0.6557, 0.04715, 0.3762, 0.05546, 0.3508, 0.08975, 0.353, 0.08034, 0.3774, 0.3425, 0.5984, 0.3554, 0.6409, 0.33, 0.6462, 0.3166, 0.6022, 0.3166, 0.6022, 0.33, 0.6462, 0.2959, 0.6519, 0.2916, 0.6055, 0.08034, 0.3774, 0.08975, 0.353, 0.1183, 0.3518, 0.1072, 0.3779, 0.5616, 0.6557, 0.5646, 0.6926, 0.5246, 0.6989, 0.5272, 0.6554, 0.7552, 0.8014, 0.782, 0.7966, 0.7749, 0.8297, 0.751, 0.8284, 0.08078, 0.1387, 0.04946, 0.1327, 0.0543, 0.1005, 0.07022, 0.1034, 0.08078, 0.1387, 0.07022, 0.1034, 0.08326, 0.1057, 0.9863, 0.7387, 0.9754, 0.74, 0.9679, 0.732, 0.9869, 0.7346, 0.9697, 0.7574, 0.9591, 0.7539, 0.9566, 0.7355, 0.08534, 0.01534, 0.1163, 0.01595, 0.1044, 0.02448, 0.08069, 0.027, 0.06539, 0.01456, 0.08534, 0.01534, 0.08069, 0.027, 0.06338, 0.02619, 0.09598, 0.0556, 0.07115, 0.05626, 0.08069, 0.027, 0.1044, 0.02448, 0.7519, 0.8951, 0.7691, 0.889, 0.7842, 0.9226, 0.7678, 0.9279, 0.7457, 0.8834, 0.7649, 0.8773, 0.7691, 0.889, 0.7519, 0.8951, 0.7404, 0.8694, 0.7609, 0.8642, 0.7621, 0.8695, 0.7432, 0.8787, 0.7432, 0.8787, 0.7621, 0.8695, 0.7649, 0.8773, 0.7457, 0.8834, 0.7351, 0.8515, 0.7498, 0.8371, 0.7559, 0.8506, 0.8285, 0.7912, 0.8223, 0.7791, 0.8285, 0.7664, 0.8807, 0.6237, 0.8813, 0.6107, 0.9244, 0.6106, 0.8807, 0.6237, 0.8403, 0.6203, 0.8387, 0.6056, 0.8813, 0.6107, 0.9187, 0.6401, 0.8807, 0.6237, 0.9244, 0.6106, 0.8632, 0.2919, 0.9073, 0.2945, 0.9049, 0.3072, 0.8643, 0.3065, 0.2232, 0.3848, 0.178, 0.3806, 0.1765, 0.3659, 0.2216, 0.3706, 0.9469, 0.2786, 0.9499, 0.3085, 0.9073, 0.2945, 0.1605, 0.3432, 0.219, 0.3564, 0.2216, 0.3706, 0.1765, 0.3659, 0.2242, 0.404, 0.179, 0.4003, 0.178, 0.3806, 0.2232, 0.3848, 0.8625, 0.2721, 0.9097, 0.2818, 0.9073, 0.2945, 0.8632, 0.2919, 0.8801, 0.6368, 0.8421, 0.6403, 0.8403, 0.6203, 0.8807, 0.6237, 0.9187, 0.6401, 0.8801, 0.6368, 0.8807, 0.6237, 0.9049, 0.3072, 0.9073, 0.2945, 0.9499, 0.3085, 0.9097, 0.2818, 0.9469, 0.2786, 0.9073, 0.2945, 0.4337, 0.5892, 0.4732, 0.5856, 0.4685, 0.6158, 0.4333, 0.6192, 0.1967, 0.5136, 0.2242, 0.5205, 0.2216, 0.533, 0.1975, 0.5246, 0.8962, 0.7659, 0.9235, 0.7657, 0.9234, 0.7812, 0.8973, 0.783, 0.8715, 0.7663, 0.8962, 0.7659, 0.8973, 0.783, 0.8722, 0.7795, 0.452, 0.4513, 0.4707, 0.4447, 0.4732, 0.46, 0.4529, 0.4615, 0.9312, 0.1426, 0.9596, 0.1407, 0.9582, 0.1509, 0.9267, 0.1539, 0.902, 0.1403, 0.9312, 0.1426, 0.9267, 0.1539, 0.8992, 0.152, 0.2242, 0.5205, 0.1967, 0.5136, 0.1737, 0.4086, 0.2219, 0.4205, 0.9426, 0.5052, 0.9714, 0.5108, 0.9672, 0.5364, 0.9423, 0.531, 0.9714, 0.5108, 0.9903, 0.502, 0.9913, 0.529, 0.9672, 0.5364, 0.7469, 0.0407, 0.7473, 0.01635, 0.7762, 0.01339, 0.7754, 0.0346, 0.6093, 0.02025, 0.6019, 0.04418, 0.575, 0.03838, 0.5792, 0.01732, 0.969, 0.657, 0.9551, 0.6622, 0.9503, 0.6387, 0.9658, 0.6367, 0.9874, 0.6573, 0.969, 0.657, 0.9658, 0.6367, 0.9891, 0.635, 0.6019, 0.04418, 0.594, 0.05578, 0.5717, 0.04665, 0.575, 0.03838, 0.9551, 0.6622, 0.9489, 0.6646, 0.946, 0.6391, 0.9503, 0.6387, 0.7075, 0.0761, 0.7299, 0.06879, 0.7086, 0.08416, 0.7043, 0.0934, 0.7086, 0.08416, 0.7284, 0.08842, 0.7299, 0.06879, 0.7284, 0.08842, 0.7086, 0.08416])
me_john.materials.append(mat_material)
me_john.use_remesh_fix_poles = True
me_john.use_remesh_preserve_attributes = False
me_john.use_mirror_vertex_groups = False
me_john.update()
arm_metarig = bpy.data.armatures.new('metarig')  # bones are not reproduced

# ---- objects
ob_john_mesh = bpy.data.objects.new('John-mesh', me_john)
ob_john_rig = bpy.data.objects.new('John-rig', arm_metarig)

# ---- transforms, parenting, visibility, modifiers, constraints
ob_john_mesh.parent = ob_john_rig
ob_john_mesh.location = (0.0, 0.0, 0.0)
ob_john_mesh.rotation_euler = (1.571, -0.0, 0.0)
ob_john_mesh.lineart.crease_threshold = 0.0
_vg = ob_john_mesh.vertex_groups.new(name='ROOT')
_vg = ob_john_mesh.vertex_groups.new(name='DEF.HIPS')
for _i, _w in zip([0, 2, 7, 11, 13, 14, 16, 20, 21, 30, 31, 32, 33, 34, 35, 37, 47, 48, 49, 52, 54, 59, 60, 61, 62, 67, 69, 74, 81, 82, 83, 84, 172, 173, 174, 176, 303, 305, 306, 310, 315, 316, 382, 387], [0.1, 0.1, 0.2853, 0.2853, 0.4487, 0.5955, 0.2853, 0.2063, 0.08014, 0.0, 0.0, 0.0, 0.0, 0.0, 0.0, 0.0, 0.1, 0.2853, 0.02852, 0.1, 0.2853, 0.0, 0.0, 0.0, 0.04823, 0.1, 0.2853, 0.6883, 0.0, 0.0, 0.0, 0.0, 0.6547, 0.4802, 0.4731, 0.7704, 0.6631, 0.3663, 0.05633, 0.788, 0.5208, 0.1111, 0.02605, 0.05128]): _vg.add([_i], _w, 'REPLACE')
_vg = ob_john_mesh.vertex_groups.new(name='DEF.SPINE')
for _i, _w in zip([0, 2, 4, 5, 6, 7, 8, 9, 10, 11, 13, 14, 16, 17, 18, 19, 20, 21, 22, 23, 34, 35, 47, 48, 49, 50, 52, 54, 55, 56, 57, 61, 67, 69, 70, 71, 72, 74, 84, 97, 98, 99, 113, 115, 117, 125, 126, 127, 128, 129, 130, 131, 172, 173, 174, 176, 303, 305, 306, 307, 308, 310, 311, 315, 316, 317, 320, 380, 381, 382, 383, 384, 385, 386, 387, 388], [0.4464, 0.1638, 0.0, 0.1452, 0.8613, 0.375, 0.0, 0.0, 0.8826, 0.8822, 0.0, 0.0, 0.2155, 0.8846, 0.0, 0.009003, 0.2155, 0.8516, 0.1837, 0.000602, 0.0, 0.0, 0.09052, 0.375, 0.7116, 0.1544, 0.09052, 0.375, 0.8606, 0.0, 0.0, 0.0, 0.5477, 0.63, 0.8605, 0.0, 0.0, 0.0, 0.0, 0.0, 0.0, 0.0, 0.0, 0.0, 0.0, 0.0, 0.0, 0.0, 0.0, 0.0, 0.0, 0.0, 0.0, 0.0, 0.2155, 0.0, 0.0, 0.2155, 0.8103, 0.0, 0.04033, 0.0, 0.0, 0.2155, 0.8213, 0.208, 0.0, 0.314, 0.3379, 0.4862, 0.4723, 0.4297, 0.3406, 0.3754, 0.4888, 0.4856]): _vg.add([_i], _w, 'REPLACE')
_vg = ob_john_mesh.vertex_groups.new(name='DEF.CHEST')
for _i, _w in zip([0, 2, 3, 4, 5, 6, 7, 8, 9, 10, 11, 12, 14, 15, 16, 17, 18, 19, 20, 21, 22, 23, 46, 47, 48, 49, 50, 51, 52, 54, 55, 56, 57, 67, 68, 69, 70, 71, 72, 73, 74, 90, 94, 97, 98, 99, 101, 113, 125, 126, 127, 128, 129, 130, 131, 133, 134, 172, 174, 175, 176, 303, 304, 305, 306, 307, 308, 310, 311, 314, 315, 316, 317, 318, 319, 320, 321, 325, 338, 380, 381, 382, 383, 384, 385, 386, 387, 388, 389, 391, 392], [0.0, 0.0, 0.1161, 0.342, 0.6229, 0.0, 0.0, 0.15, 0.6049, 0.0, 0.0, 0.5, 0.0, 0.5, 0.0, 0.0, 0.6325, 0.5, 0.0, 0.0, 0.6512, 0.632, 0.2709, 0.0, 0.0, 0.0, 0.6421, 0.5, 0.0, 0.0, 0.0, 0.6196, 0.215, 0.0, 9.203e-05, 0.0, 0.0, 0.5942, 0.1096, 0.5, 0.0, 0.04988, 0.001868, 0.1624, 0.0552, 0.08603, 0.07649, 0.0221, 0.5465, 0.4943, 0.6332, 0.5, 0.4621, 0.476, 0.4367, 0.1674, 0.05335, 0.0, 0.0, 0.02107, 0.0, 0.0, 0.04452, 0.0, 0.0, 0.6417, 0.4441, 0.0, 0.5161, 0.5153, 0.0, 0.0, 0.6365, 0.6638, 0.04319, 0.6857, 0.2413, 0.006705, 0.06346, 0.2543, 0.2543, 0.2543, 0.2543, 0.2543, 0.2543, 0.2543, 0.2543, 0.2543, 0.02806, 0.07971, 0.05703]): _vg.add([_i], _w, 'REPLACE')
_vg = ob_john_mesh.vertex_groups.new(name='DEF.NECK')
for _i, _w in zip([3, 12, 15, 23, 24, 25, 46, 51, 68, 73, 76, 90, 101, 132, 133, 134, 167, 168, 175, 178, 181, 184, 185, 291, 292, 293, 294, 295, 296, 297, 298, 304, 308, 309, 312, 314, 318, 319, 320, 321, 326, 327, 328, 329, 330, 332, 335, 336, 338, 339, 340, 341, 346, 348, 389, 390, 391, 392, 393], [0.03625, 0.1744, 0.0515, 0.04614, 0.5084, 0.1981, 0.1097, 0.02557, 0.01258, 0.2379, 0.2801, 0.09593, 0.003888, 0.5637, 0.5299, 0.5448, 0.02978, 0.059, 0.1579, 0.01942, 0.09027, 0.6239, 0.5042, 0.0003028, 0.004906, 0.01329, 0.03118, 0.01354, 0.02876, 0.03769, 0.01969, 0.0863, 0.00764, 0.564, 0.6554, 0.2442, 0.07196, 0.1536, 0.001686, 0.4629, 0.6433, 0.02817, 0.008703, 0.03314, 0.04294, 0.04473, 0.01353, 0.06819, 0.1201, 0.5743, 0.6447, 0.09378, 0.04292, 0.09902, 0.3618, 0.6568, 0.2254, 0.2581, 0.08035]): _vg.add([_i], _w, 'REPLACE')
_vg = ob_john_mesh.vertex_groups.new(name='DEF.HEAD')
for _i, _w in zip([12, 24, 25, 46, 73, 75, 76, 132, 133, 134, 164, 165, 166, 167, 168, 169, 170, 171, 175, 177, 178, 179, 180, 181, 182, 183, 184, 185, 186, 283, 284, 285, 286, 287, 288, 289, 290, 291, 292, 293, 294, 295, 296, 297, 298, 299, 300, 301, 302, 309, 312, 313, 314, 318, 319, 321, 322, 323, 324, 325, 326, 327, 328, 329, 330, 331, 332, 333, 334, 335, 336, 337, 339, 340, 341, 342, 343, 344, 345, 346, 347, 348, 389, 390, 391, 392, 393, 394, 395, 396, 397, 398, 399, 400, 401], [0.05346, 0.4379, 0.7529, 0.01498, 0.0, 1.0, 0.6676, 0.0, 0.0, 0.0, 1.0, 1.0, 1.0, 1.0, 1.0, 1.0, 0.8, 1.0, 0.7834, 1.0, 1.0, 1.0, 1.0, 1.0, 1.0, 0.8, 0.0, 0.2, 1.0, 1.0, 1.0, 1.0, 1.0, 1.0, 1.0, 1.0, 1.0, 1.0, 1.0, 1.0, 1.0, 1.0, 1.0, 1.0, 1.0, 1.0, 1.0, 1.0, 1.0, 0.3874, 0.0, 1.0, 0.1055, 0.005111, 0.7775, 0.0, 1.0, 1.0, 1.0, 0.8, 0.0, 1.0, 1.0, 1.0, 1.0, 1.0, 1.0, 1.0, 1.0, 1.0, 1.0, 1.0, 0.3691, 0.0, 1.0, 1.0, 1.0, 1.0, 1.0, 1.0, 1.0, 1.0, 0.2, 0.0, 0.2, 0.2, 1.0, 1.0, 1.0, 1.0, 1.0, 1.0, 1.0, 1.0, 0.8]): _vg.add([_i], _w, 'REPLACE')
_vg = ob_john_mesh.vertex_groups.new(name='DEF.SHOULDER.L')
for _i, _w in zip([1, 3, 4, 5, 8, 9, 12, 15, 18, 19, 22, 23, 24, 46, 50, 51, 53, 56, 57, 68, 71, 72, 73, 76, 90, 91, 92, 93, 94, 95, 96, 97, 98, 99, 100, 101, 102, 114, 115, 117, 118, 125, 126, 127, 128, 129, 130, 131, 132, 133, 134, 184, 185, 186, 304, 307, 309, 312, 317, 326, 338, 339, 340, 380, 381, 383, 384, 386, 389, 390, 392], [0.4877, 0.1031, 0.2806, 0.0, 0.6166, 0.0, 0.3224, 0.0, 0.0, 0.2241, 0.0, 0.1616, 0.0, 0.09542, 0.0, 0.15, 0.2036, 0.0, 0.2279, 0.2754, 0.0, 0.7114, 0.1322, 0.014, 0.1522, 0.7907, 0.9027, 0.5762, 0.1719, 0.4079, 0.2094, 0.5045, 0.3943, 0.6176, 0.6968, 0.7187, 0.6143, 0.1863, 0.008585, 0.06459, 0.09618, 0.0, 0.1321, 0.0, 0.09624, 0.1664, 0.0, 0.2586, 0.01706, 0.0001657, 0.0, 0.0, 0.02598, 0.0, 0.0, 0.0, 0.0, 0.0, 0.0, 0.0, 0.0, 0.0, 0.0, 0.004765, 0.01563, 0.01716, 0.0332, 0.01504, 0.0, 0.0, 0.002172]): _vg.add([_i], _w, 'REPLACE')
_vg = ob_john_mesh.vertex_groups.new(name='DEF.UpArm.L')
for _i, _w in zip([1, 3, 4, 8, 23, 51, 53, 57, 67, 68, 72, 90, 91, 92, 93, 94, 95, 96, 97, 98, 99, 100, 101, 102, 103, 104, 105, 106, 107, 108, 109, 110, 111, 112, 113, 114, 115, 116, 117, 118, 119, 120, 121, 122, 123, 124, 125, 126, 127, 128, 129, 130, 131, 166, 289, 394, 395, 396, 397, 402, 403, 404, 405, 406, 407, 408, 409, 410, 411, 412, 413], [0.0, 0.0, 0.0, 0.004217, 0.0, 0.0, 0.0, 0.0, 0.0, 0.0, 0.5545, 0.0, 0.821, 0.8056, 0.4699, 0.9904, 0.9626, 1.0, 0.1504, 0.698, 0.01225, 0.001401, 0.0, 0.0, 0.6928, 0.7095, 0.5221, 0.3242, 0.96, 0.9193, 0.953, 0.9262, 0.9279, 0.9574, 0.9353, 1.0, 0.9468, 1.0, 0.8911, 1.0, 0.0, 0.0, 0.0, 0.0, 0.0, 0.0, 0.0, 0.0, 0.0, 0.0004783, 0.0, 0.0, 0.2024, 0.0, 0.0, 0.0, 0.0, 0.0, 0.0, 0.0, 0.803, 0.8601, 0.0, 0.0, 0.7974, 0.7672, 0.0, 0.8864, 0.07254, 0.0, 0.7093]): _vg.add([_i], _w, 'REPLACE')
_vg = ob_john_mesh.vertex_groups.new(name='DEF.ForArm.L')
for _i, _w in zip([0, 32, 37, 54, 62, 103, 104, 105, 106, 107, 108, 109, 110, 111, 112, 114, 117, 119, 120, 121, 122, 123, 124, 187, 188, 192, 193, 194, 195, 199, 201, 202, 203, 204, 205, 206, 207, 208, 209, 211, 212, 214, 233, 234, 236, 237, 248, 249, 263, 264, 265, 266, 267, 268, 269, 275, 276, 277, 278, 279, 280, 402, 403, 404, 405, 406, 407, 408, 409, 410, 411, 412, 413, 414, 415, 416, 417, 418, 419, 420, 421, 422, 423, 424, 425], [0.0, 0.0, 0.0, 0.0, 0.0, 0.2796, 0.2468, 0.4267, 0.6736, 0.0, 0.0, 0.0, 0.0, 0.0, 0.0, 0.0, 0.0, 0.9468, 0.9291, 0.9743, 0.8943, 0.9534, 0.9218, 0.0, 0.0, 0.0, 0.0, 0.0, 0.0, 0.0, 0.0, 0.0, 0.0, 0.0, 0.0, 0.0, 0.0, 0.0, 0.0, 0.0, 0.0, 0.0, 0.0, 0.0, 0.0, 0.0, 0.0, 0.0, 0.0, 0.0, 0.0, 0.0, 0.0, 0.0, 0.0, 0.0, 0.0, 0.0, 0.0, 0.0, 0.0, 0.8276, 0.0, 0.0, 0.7687, 0.7738, 0.0, 0.0, 0.8255, 0.0, 0.6839, 0.8582, 0.0, 0.0, 0.9307, 0.8869, 0.0, 0.0, 0.924, 0.8934, 0.0, 0.8739, 0.0, 0.9262, 0.0]): _vg.add([_i], _w, 'REPLACE')
_vg = ob_john_mesh.vertex_groups.new(name='DEF.Hand.L')
for _i, _w in zip([193, 194, 195, 197, 201, 281, 282, 414, 416, 417, 418, 419, 420, 421, 422, 423, 425], [0.07039, 0.6798, 0.07914, 0.03782, 0.06655, 0.04494, 0.03122, 0.09406, 0.06679, 0.5077, 0.7083, 0.06138, 0.06349, 0.5915, 0.00341, 0.08657, 0.05781]): _vg.add([_i], _w, 'REPLACE')
_vg = ob_john_mesh.vertex_groups.new(name='DEF.Finger2nd.L')
for _i, _w in zip([189, 190, 191, 192, 196, 197, 213, 214, 215, 233, 239, 244, 248, 251, 260, 281, 282, 418], [0.3928, 0.04761, 0.06657, 0.08733, 0.05248, 0.1472, 0.4569, 0.7071, 0.04547, 0.0448, 0.03939, 0.04533, 0.03173, 0.04379, 0.05153, 0.5315, 0.02383, 0.01081]): _vg.add([_i], _w, 'REPLACE')
_vg = ob_john_mesh.vertex_groups.new(name='DEF.Finger2nd-01.L')
for _i, _w in zip([189, 190, 192, 197, 213, 214, 215, 233, 234, 236, 237, 239, 240, 243, 244, 251, 260, 281], [0.4321, 0.03547, 0.06715, 1.715e-05, 0.4583, 0.06147, 0.05019, 0.8705, 0.0, 0.8993, 0.0, 0.8577, 0.07648, 0.06626, 0.8767, 0.03662, 0.05621, 0.001958]): _vg.add([_i], _w, 'REPLACE')
_vg = ob_john_mesh.vertex_groups.new(name='DEF.Finger2nd-02.L')
for _i, _w in zip([233, 234, 235, 236, 237, 238, 239, 240, 241, 242, 243, 244, 248, 251, 252, 256, 257, 260, 262, 263, 269, 272], [0.0, 0.8821, 0.0, 0.0, 0.932, 0.0, 0.0, 0.8565, 0.06866, 0.05918, 0.8731, 0.0, 0.0, 0.0, 0.0, 0.0, 0.0, 0.0, 0.0, 0.0, 0.0, 0.0]): _vg.add([_i], _w, 'REPLACE')
_vg = ob_john_mesh.vertex_groups.new(name='DEF.Finger2nd-03.L')
for _i, _w in zip([225, 226, 227, 228, 234, 235, 237, 238, 240, 241, 242, 243, 249, 252, 262], [0.9964, 0.9941, 0.9982, 0.9958, 0.0, 0.8201, 0.0, 0.8396, 0.0, 0.9251, 0.9363, 0.0, 0.0, 0.0, 0.0]): _vg.add([_i], _w, 'REPLACE')
_vg = ob_john_mesh.vertex_groups.new(name='DEF.Finger3rd.L')
for _i, _w in zip([187, 188, 189, 192, 194, 197, 214, 215, 216, 236, 257, 260, 263, 268, 272, 275, 281, 282, 418], [0.0509, 0.04953, 0.08557, 0.7222, 0.01432, 0.5227, 0.06898, 0.6729, 0.7809, 0.02163, 0.08706, 0.01687, 0.0662, 0.05734, 0.07221, 0.09723, 0.1234, 0.1498, 0.004936]): _vg.add([_i], _w, 'REPLACE')
_vg = ob_john_mesh.vertex_groups.new(name='DEF.Finger3rd-01.L')
for _i, _w in zip([189, 192, 215, 216, 257, 258, 260, 261, 263, 264, 267, 268], [0.04707, 0.05988, 0.04518, 0.03641, 0.7279, 0.09551, 0.7069, 0.08765, 0.7671, 0.0, 0.0, 0.8386]): _vg.add([_i], _w, 'REPLACE')
_vg = ob_john_mesh.vertex_groups.new(name='DEF.Finger3rd-02.L')
for _i, _w in zip([239, 257, 258, 259, 260, 261, 262, 263, 264, 265, 266, 267, 268, 272, 275], [0.0, 0.0, 0.8317, 0.07186, 0.0, 0.8231, 0.06289, 0.0, 0.8248, 0.0, 0.0, 0.8711, 0.0, 0.0, 0.0]): _vg.add([_i], _w, 'REPLACE')
_vg = ob_john_mesh.vertex_groups.new(name='DEF.Finger3rd-03.L')
for _i, _w in zip([229, 230, 231, 232, 236, 257, 258, 259, 261, 262, 264, 265, 266, 267, 268, 272, 274, 275, 276, 277], [0.9979, 0.9974, 0.9964, 0.996, 0.0, 0.0, 0.0, 0.9186, 0.0, 0.9292, 0.0, 0.8319, 0.8338, 0.0, 0.0, 0.0, 0.0, 0.0, 0.0, 0.0]): _vg.add([_i], _w, 'REPLACE')
_vg = ob_john_mesh.vertex_groups.new(name='DEF.Finger1st.L')
for _i, _w in zip([190, 191, 194, 195, 196, 197, 202, 213, 214, 245, 256, 281, 421, 423], [0.8595, 0.8758, 0.05532, 0.7084, 0.8812, 0.05058, 0.0779, 0.0359, 0.08873, 0.04878, 0.03329, 0.2054, 0.08669, 0.05538]): _vg.add([_i], _w, 'REPLACE')
_vg = ob_john_mesh.vertex_groups.new(name='DEF.Finger1st-01.L')
for _i, _w in zip([190, 191, 207, 214, 233, 234, 236, 237, 243, 245, 246, 247, 248, 249, 250, 251, 252, 254, 255, 256, 262, 264], [0.03483, 0.02268, 0.0, 0.0362, 0.0, 0.0, 0.0, 0.0, 0.0, 0.8873, 0.0, 0.0, 0.8824, 0.0, 0.0, 0.8111, 0.0868, 0.0, 0.063, 0.8996, 0.0, 0.0]): _vg.add([_i], _w, 'REPLACE')
_vg = ob_john_mesh.vertex_groups.new(name='DEF.Finger1st-02.L')
for _i, _w in zip([220, 242, 245, 246, 247, 248, 249, 250, 251, 252, 253, 254, 255, 256], [0.03947, 0.0, 0.0515, 0.8902, 0.0, 0.05366, 0.9037, 0.0, 0.08213, 0.8588, 0.4466, 0.09905, 0.8751, 0.04283]): _vg.add([_i], _w, 'REPLACE')
_vg = ob_john_mesh.vertex_groups.new(name='DEF.Finger1st-03.L')
for _i, _w in zip([217, 218, 219, 220, 234, 240, 242, 243, 246, 247, 249, 250, 252, 253, 254, 255], [0.9872, 0.9988, 0.9955, 0.9548, 0.0, 0.0, 0.0, 0.0, 0.0, 0.8407, 0.0, 0.8509, 0.0, 0.5491, 0.8971, 0.0]): _vg.add([_i], _w, 'REPLACE')
_vg = ob_john_mesh.vertex_groups.new(name='DEF.Finger4th.L')
for _i, _w in zip([187, 188, 193, 194, 197, 198, 215, 216, 269, 281, 282, 414, 417, 418], [0.1007, 0.8222, 0.7612, 0.04145, 0.1896, 0.9417, 0.09249, 0.003234, 0.0547, 0.042, 0.7269, 0.0947, 0.114, 0.02492]): _vg.add([_i], _w, 'REPLACE')
_vg = ob_john_mesh.vertex_groups.new(name='DEF.Finger4th-01.L')
for _i, _w in zip([187, 188, 193, 215, 216, 269, 270, 272, 273, 275, 276, 279, 280], [0.8324, 0.1131, 0.05954, 0.06978, 0.09505, 0.8778, 0.07521, 0.8082, 0.07035, 0.7446, 0.1141, 0.05478, 0.9052]): _vg.add([_i], _w, 'REPLACE')
_vg = ob_john_mesh.vertex_groups.new(name='DEF.Finger4th-02.L')
for _i, _w in zip([253, 259, 269, 270, 271, 272, 273, 274, 275, 276, 277, 278, 279, 280], [0.0, 0.0, 0.03577, 0.8731, 0.0, 0.08313, 0.8272, 0.06482, 0.1293, 0.7247, 0.0, 0.0, 0.8771, 0.08242]): _vg.add([_i], _w, 'REPLACE')
_vg = ob_john_mesh.vertex_groups.new(name='DEF.Finger4th-03.L')
for _i, _w in zip([221, 222, 223, 224, 258, 266, 267, 270, 271, 273, 274, 276, 277, 278, 279], [0.9968, 0.9983, 0.997, 0.9943, 0.0, 0.0, 0.0, 0.0, 0.9273, 0.0, 0.9287, 0.0, 0.8388, 0.828, 0.0]): _vg.add([_i], _w, 'REPLACE')
_vg = ob_john_mesh.vertex_groups.new(name='DEF.Thumbs-01.L')
for _i, _w in zip([195, 199, 200, 201, 202, 420, 421, 422, 423, 425], [0.04499, 0.8029, 0.4937, 0.06829, 0.05151, 0.006382, 0.08839, 0.0834, 0.5484, 0.06201]): _vg.add([_i], _w, 'REPLACE')
_vg = ob_john_mesh.vertex_groups.new(name='DEF.Thumbs-02.L')
for _i, _w in zip([194, 195, 199, 200, 201, 202, 203, 204, 205, 206, 207, 208, 210, 211], [0.06822, 0.1141, 0.1345, 0.4824, 0.8385, 0.8855, 0.8532, 0.8969, 0.9492, 0.9216, 0.1183, 0.1347, 0.05645, 0.09076]): _vg.add([_i], _w, 'REPLACE')
_vg = ob_john_mesh.vertex_groups.new(name='DEF.Thumbs-03.L')
for _i, _w in zip([203, 204, 205, 206, 207, 208, 209, 210, 211, 212], [0.1204, 0.08466, 0.01548, 0.04356, 0.8793, 0.862, 0.9972, 0.9418, 0.9073, 0.9808]): _vg.add([_i], _w, 'REPLACE')
_vg = ob_john_mesh.vertex_groups.new(name='DEF.SHOULDER.R')
for _i, _w in zip([304, 308, 338, 340], [0.07073, 0.02727, 0.2109, 0.02971]): _vg.add([_i], _w, 'REPLACE')
_vg = ob_john_mesh.vertex_groups.new(name='DEF.UpArm.R')
_vg = ob_john_mesh.vertex_groups.new(name='DEF.ForArm.R')
_vg = ob_john_mesh.vertex_groups.new(name='DEF.Hand.R')
_vg = ob_john_mesh.vertex_groups.new(name='DEF.Finger2nd.R')
_vg = ob_john_mesh.vertex_groups.new(name='DEF.Finger2nd-01.R')
_vg = ob_john_mesh.vertex_groups.new(name='DEF.Finger2nd-02.R')
_vg = ob_john_mesh.vertex_groups.new(name='DEF.Finger2nd-03.R')
_vg = ob_john_mesh.vertex_groups.new(name='DEF.Finger3rd.R')
_vg = ob_john_mesh.vertex_groups.new(name='DEF.Finger3rd-01.R')
_vg = ob_john_mesh.vertex_groups.new(name='DEF.Finger3rd-02.R')
_vg = ob_john_mesh.vertex_groups.new(name='DEF.Finger3rd-03.R')
_vg = ob_john_mesh.vertex_groups.new(name='DEF.Finger1st.R')
_vg = ob_john_mesh.vertex_groups.new(name='DEF.Finger1st-01.R')
_vg = ob_john_mesh.vertex_groups.new(name='DEF.Finger1st-02.R')
_vg = ob_john_mesh.vertex_groups.new(name='DEF.Finger1st-03.R')
_vg = ob_john_mesh.vertex_groups.new(name='DEF.Finger4th.R')
_vg = ob_john_mesh.vertex_groups.new(name='DEF.Finger4th-01.R')
_vg = ob_john_mesh.vertex_groups.new(name='DEF.Finger4th-02.R')
_vg = ob_john_mesh.vertex_groups.new(name='DEF.Finger4th-03.R')
_vg = ob_john_mesh.vertex_groups.new(name='DEF.Thumbs-01.R')
_vg = ob_john_mesh.vertex_groups.new(name='DEF.Thumbs-02.R')
_vg = ob_john_mesh.vertex_groups.new(name='DEF.Thumbs-03.R')
_vg = ob_john_mesh.vertex_groups.new(name='DEF.THIG.L')
for _i, _w in zip([0, 2, 6, 7, 11, 13, 14, 16, 20, 21, 28, 29, 30, 31, 32, 33, 34, 35, 36, 37, 38, 39, 41, 47, 48, 49, 52, 54, 58, 59, 60, 61, 62, 63, 64, 67, 69, 74, 79, 80, 81, 82, 83, 84, 85, 86, 172, 173, 174, 176, 303, 310, 364, 365, 366, 367, 368, 369, 370, 371, 372, 373, 374, 375, 376, 377, 378, 379, 382], [0.1167, 0.161, 0.0, 0.1436, 0.1266, 0.4726, 0.1853, 0.0, 0.0, 0.0, 0.6511, 0.6315, 0.9701, 0.9483, 0.9869, 0.9812, 0.8355, 0.7597, 0.9752, 0.9632, 0.0, 0.0, 0.01183, 0.1638, 0.1235, 0.0, 0.1638, 0.07063, 0.6979, 0.9835, 0.9653, 0.9012, 0.9434, 0.0, 0.0, 0.12, 0.1473, 0.201, 0.533, 0.5193, 0.9624, 0.9895, 0.9802, 0.7758, 0.0, 0.004234, 0.1208, 0.1348, 0.0, 0.06917, 0.1906, 0.0003925, 0.0, 0.8666, 0.0, 0.8441, 0.0, 0.8578, 0.0, 0.8699, 0.8381, 0.0, 0.8409, 0.0, 0.9109, 0.0, 0.8528, 0.0, 0.08595]): _vg.add([_i], _w, 'REPLACE')
_vg = ob_john_mesh.vertex_groups.new(name='DEF.SHINE.L')
for _i, _w in zip([26, 27, 28, 29, 38, 39, 40, 41, 42, 43, 44, 45, 58, 63, 64, 65, 66, 77, 78, 79, 80, 85, 86, 87, 88, 89, 135, 136, 137, 138, 139, 140, 141, 142, 143, 144, 145, 146, 147, 148, 149, 150, 151, 152, 160, 161, 162, 349, 350, 351, 352, 353, 354, 355, 356, 357, 358, 359, 360, 361, 362, 363, 364, 365, 366, 367, 368, 369, 370, 371, 372, 373, 374, 375, 376, 377, 378, 379, 434, 435], [0.8319, 0.7931, 0.2942, 0.3541, 0.9786, 0.9831, 0.9812, 0.969, 0.9966, 0.9986, 0.9987, 0.9987, 0.3007, 0.9826, 0.9795, 0.9983, 0.9982, 0.9366, 0.7253, 0.3962, 0.4208, 0.9787, 0.9728, 0.9974, 0.9994, 0.0, 0.0, 0.0, 0.0, 0.0, 0.0, 0.0, 0.0, 0.0, 0.0, 0.0, 0.0, 0.0, 0.0, 0.0, 0.0, 0.0, 0.0, 0.0, 0.0, 0.0, 0.0, 0.0, 0.8739, 0.0, 0.0, 0.8997, 0.0, 0.9672, 0.8823, 0.0, 0.9576, 0.0, 0.9178, 0.0, 0.9683, 0.0, 0.8254, 0.0, 0.8159, 0.0, 0.6722, 0.0, 0.785, 0.0, 0.0, 0.7326, 0.0, 0.8195, 0.0, 0.7873, 0.0, 0.6998, 0.8291, 0.746]): _vg.add([_i], _w, 'REPLACE')
_vg = ob_john_mesh.vertex_groups.new(name='DEF.Foot.L')
for _i, _w in zip([26, 27, 77, 78, 89, 135, 136, 137, 138, 139, 140, 141, 142, 143, 144, 145, 146, 147, 148, 149, 150, 151, 152, 153, 154, 156, 157, 158, 159, 160, 161, 162, 163, 349, 350, 351, 352, 353, 354, 355, 356, 357, 358, 359, 360, 361, 362, 363, 426, 427, 428, 429, 430, 431, 432, 433, 434, 435], [0.1331, 0.1031, 0.0, 0.2218, 0.9396, 0.9185, 0.8614, 0.9314, 0.9334, 0.8436, 0.8785, 0.9132, 0.9389, 0.916, 0.9495, 0.8715, 0.8689, 0.7499, 0.6121, 0.624, 0.9959, 0.9791, 0.984, 0.09021, 0.007268, 0.0962, 0.04226, 0.04332, 0.9636, 0.9773, 0.8964, 0.8979, 0.8375, 0.8871, 0.0, 0.4816, 0.9366, 0.0, 0.4672, 0.0, 0.0, 0.9366, 0.0, 0.447, 0.0, 0.6771, 0.0, 0.7762, 0.8723, 0.5067, 0.8521, 0.5209, 0.05634, 0.9048, 0.952, 0.9092, 0.04883, 0.1991]): _vg.add([_i], _w, 'REPLACE')
_vg = ob_john_mesh.vertex_groups.new(name='DEF.Toe.L')
for _i, _w in zip([137, 138, 142, 150, 151, 152, 153, 154, 155, 156, 157, 158, 159, 160, 161, 162, 163, 426, 427, 428, 429, 430, 431, 432, 433], [0.0, 0.0, 0.0, 0.0, 0.0, 0.0, 0.9097, 0.9713, 0.9943, 0.9037, 0.9538, 0.9533, 0.0, 0.0, 0.0, 0.0, 0.04168, 0.1268, 0.4928, 0.1468, 0.468, 0.9436, 0.09407, 0.0454, 0.09011]): _vg.add([_i], _w, 'REPLACE')
_vg = ob_john_mesh.vertex_groups.new(name='DEF.SHINE.R')
_vg = ob_john_mesh.vertex_groups.new(name='DEF.Foot.R')
_vg = ob_john_mesh.vertex_groups.new(name='DEF.Toe.R')
_vg = ob_john_mesh.vertex_groups.new(name='DEF.THIG.R')
_m = ob_john_mesh.modifiers.new('Mirror', 'MIRROR')
_m.use_clip = True
_m = ob_john_mesh.modifiers.new('Armature', 'ARMATURE')
_m.object = ob_john_rig
_m = ob_john_mesh.modifiers.new('EdgeSplit', 'EDGE_SPLIT')
_m.split_angle = 0.7854
_m.use_edge_angle = False
ob_john_rig.location = (0.0, 0.0, 0.0)
ob_john_rig.rotation_euler = (0.0, -0.0, 3.142)
ob_john_rig.display_type = 'WIRE'
ob_john_rig.show_in_front = True
ob_john_rig.lineart.crease_threshold = 0.0

# ---- collection membership
col_john.objects.link(ob_john_mesh)
col_john.objects.link(ob_john_rig)

# ---- scene / render settings (as saved in the file)
scene.frame_start = 0; scene.frame_end = 40; scene.frame_set(37)
scene.render.engine = 'BLENDER_EEVEE_NEXT'
scene.cycles.use_denoising = False
scene.cycles.samples = 128
scene.cycles.sampling_pattern = 'TABULATED_SOBOL'
scene.cycles.use_adaptive_sampling = False
scene.cycles.use_light_tree = False
scene.view_settings.view_transform = 'Filmic'
bpy.context.view_layer.update()

# ---- added for rendering (the .blend has no active camera and no usable light): camera, sun
cam_auto = bpy.data.cameras.new('AutoCamera')
cam_auto.lens = 50.0
cam_auto.sensor_width = 36.0
cam_auto.clip_end = 1000.0
ob_auto_camera = bpy.data.objects.new('AutoCamera', cam_auto)
scene.collection.objects.link(ob_auto_camera)
ob_auto_camera.location = (1.05567, -1.24918, 1.36343)
ob_auto_camera.rotation_euler = (1.09748, -7.21219e-08, 0.694738)
scene.camera = ob_auto_camera
light_auto_sun = bpy.data.lights.new('AutoSun', 'SUN')
light_auto_sun.energy = 3.0
light_auto_sun.angle = 0.0523599
ob_auto_sun = bpy.data.objects.new('AutoSun', light_auto_sun)
scene.collection.objects.link(ob_auto_sun)
ob_auto_sun.rotation_euler = (0.872665, 0.174533, 0.523599)
bpy.context.view_layer.update()
